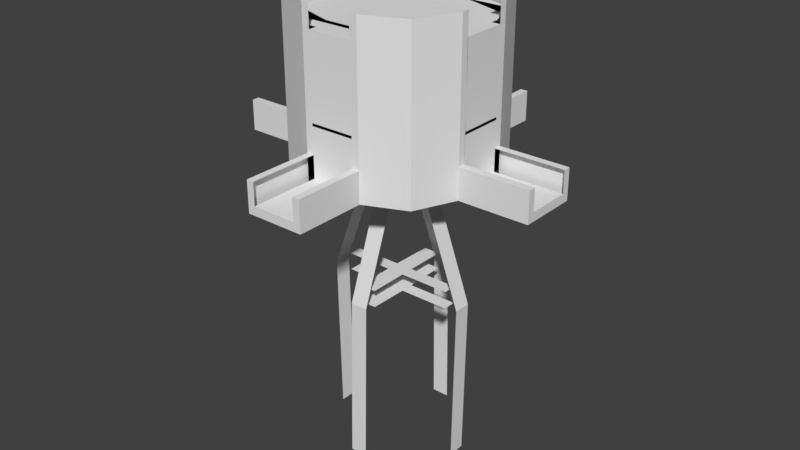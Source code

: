 # Source: AirgunQuad_Skybox.blend  (saved by Blender 2.78.0; exported with 4.5.12 LTS)
import bpy
from mathutils import Matrix  # noqa: F401  (used for matrix-valued properties, if any)

bpy.ops.wm.read_factory_settings(use_empty=True)
scene = bpy.context.scene
scene.name = 'Scene'

# ---- collections
col_collection_1 = bpy.data.collections.new('Collection 1'); scene.collection.children.link(col_collection_1)

# ---- materials (node trees are filled in below, after node groups)
mat_material = bpy.data.materials.new('Material')
mat_material.alpha_threshold = 0.0
mat_material.use_transparent_shadow = False
mat_material.roughness = 0.5
mat_material.line_color = (0.0, 0.0, 0.0, 1.0)

# ---- material node trees

# ---- world
world_world = bpy.data.worlds.new('World'); scene.world = world_world
world_world.color = (0.05088, 0.05088, 0.05088)
world_world.use_sun_shadow = False
world_world.sun_shadow_jitter_overblur = 0.0
world_world.cycles.sampling_method = 'MANUAL'

# ---- meshes
me_cube = bpy.data.meshes.new('Cube')
me_cube.from_pydata([(4.0, 4.0, 6.75), (4.0, -4.0, 6.75), (-4.0, -4.0, 6.75), (-4.0, 4.0, 6.75), (4.0, 4.0, 7.25), (4.0, -4.0, 7.25), (-4.0, -4.0, 7.25), (-4.0, 4.0, 7.25), (1.667, 5.0, 6.75), (-1.667, 5.0, 6.75), (1.667, -5.0, 6.75), (-1.667, -5.0, 6.75), (1.667, 5.0, 7.25), (-1.667, 5.0, 7.25), (1.667, -5.0, 7.25), (-1.667, -5.0, 7.25), (5.0, 1.667, 6.75), (5.0, -1.667, 6.75), (-5.0, -1.667, 6.75), (-5.0, 1.667, 6.75), (5.0, 1.667, 7.25), (5.0, -1.667, 7.25), (-5.0, -1.667, 7.25), (-5.0, 1.667, 7.25), (1.667, -1.667, 6.75), (1.667, 1.667, 6.75), (-1.667, -1.667, 6.75), (-1.667, 1.667, 6.75), (-3.767, 4.1, 6.75), (-3.767, -4.1, 6.75), (-3.767, 4.1, 7.25), (-3.767, -4.1, 7.25), (-4.667, 1.667, 6.75), (-4.667, -1.667, 6.75), (-4.15, 3.65, 6.75), (-4.15, 3.65, 7.25), (1.667, 4.5, 6.75), (-1.667, 4.5, 6.75), (4.15, 3.65, 6.75), (4.15, 3.65, 7.25), (-3.902, 3.735, 6.75), (3.65, 4.15, 6.75), (3.65, -4.15, 6.75), (3.65, 4.15, 7.25), (3.65, -4.15, 7.25), (4.5, 1.667, 6.75), (4.5, -1.667, 6.75), (3.778, 3.778, 6.75), (4.15, -3.65, 6.75), (4.15, -3.65, 7.25), (1.667, -4.5, 7.25), (-4.15, -3.65, 6.75), (-4.15, -3.65, 7.25), (1.667, -4.5, 6.75), (-1.667, -4.5, 6.75), (-3.902, -3.735, 6.75), (3.777, -3.778, 6.75), (5.0, 1.25, 6.75), (-5.0, 1.25, 6.75), (5.0, 1.25, 7.25), (-5.0, 1.25, 7.25), (1.667, 1.25, 6.75), (-1.667, 1.25, 6.75), (-4.667, 1.25, 6.75), (-4.667, 1.25, 7.25), (4.5, 1.25, 7.25), (4.5, 1.25, 6.75), (5.0, -1.25, 6.75), (5.0, -1.25, 7.25), (-4.667, -1.25, 7.25), (4.5, -1.25, 7.25), (-5.0, -1.25, 6.75), (-5.0, -1.25, 7.25), (1.667, -1.25, 6.75), (-1.667, -1.25, 6.75), (-4.667, -1.25, 6.75), (4.5, -1.25, 6.75), (1.247, 5.0, 6.75), (1.247, -5.0, 6.75), (1.247, 5.0, 7.25), (1.247, -5.0, 7.25), (1.247, 1.667, 6.75), (1.247, -1.667, 6.75), (1.247, 4.5, 7.25), (1.247, 4.5, 6.75), (1.247, -4.5, 6.75), (1.247, -4.5, 7.25), (1.247, 1.25, 6.75), (1.247, -1.25, 6.75), (-1.253, 5.0, 6.75), (-1.253, -5.0, 6.75), (-1.253, 5.0, 7.25), (-1.253, -5.0, 7.25), (-1.253, 1.667, 6.75), (-1.253, -1.667, 6.75), (-1.253, 4.5, 6.75), (-1.253, -4.5, 6.75), (-1.253, 1.25, 6.75), (-1.253, -1.25, 6.75), (-1.253, 4.5, 7.25), (-1.253, -4.5, 7.25), (4.15, -3.65, 10.0), (4.0, -4.0, 10.0), (-3.767, 4.1, 10.0), (-4.0, 4.0, 10.0), (-3.767, -4.1, 10.0), (-4.0, -4.0, 10.0), (-4.15, 3.65, 10.0), (3.65, 4.15, 10.0), (1.667, 5.0, 10.0), (-1.253, 5.0, 10.0), (-1.667, 5.0, 10.0), (3.65, -4.15, 10.0), (1.667, -5.0, 10.0), (-1.253, -5.0, 10.0), (-1.667, -5.0, 10.0), (1.667, -4.5, 10.0), (4.15, 3.65, 10.0), (5.0, 1.667, 10.0), (5.0, -1.231, 10.0), (5.0, -1.667, 10.0), (-4.15, -3.65, 10.0), (-5.0, -1.667, 10.0), (-5.0, 1.25, 10.0), (-5.0, 1.667, 10.0), (-4.667, -1.25, 10.0), (4.0, 4.0, 10.0), (1.247, 4.5, 10.0), (4.5, -1.25, 10.0), (1.247, -4.5, 10.0), (5.0, 1.25, 10.0), (-4.667, 1.25, 10.0), (4.5, 1.25, 10.0), (-5.0, -1.25, 10.0), (1.247, 5.0, 10.0), (1.247, -5.0, 10.0), (-1.253, 4.5, 10.0), (-1.253, -4.5, 10.0), (4.15, -3.65, 10.5), (4.0, -4.0, 10.5), (-3.767, 4.1, 10.5), (-4.0, 4.0, 10.5), (-3.767, -4.1, 10.5), (-4.0, -4.0, 10.5), (-4.15, 3.65, 10.5), (3.65, 4.15, 10.5), (1.667, 5.0, 10.5), (-1.253, 5.0, 10.5), (-1.667, 5.0, 10.5), (3.65, -4.15, 10.5), (1.667, -5.0, 10.5), (-1.253, -5.0, 10.5), (-1.667, -5.0, 10.5), (1.667, -4.5, 10.5), (4.15, 3.65, 10.5), (5.0, 1.667, 10.5), (5.0, -1.231, 10.5), (5.0, -1.667, 10.5), (-4.15, -3.65, 10.5), (-5.0, -1.667, 10.5), (-5.0, 1.25, 10.5), (-5.0, 1.667, 10.5), (-4.667, -1.25, 10.5), (4.0, 4.0, 10.5), (1.247, 4.5, 10.5), (4.5, -1.25, 10.5), (1.247, -4.5, 10.5), (5.0, 1.25, 10.5), (-4.667, 1.25, 10.5), (4.5, 1.25, 10.5), (-5.0, -1.25, 10.5), (1.247, 5.0, 10.5), (1.247, -5.0, 10.5), (1.247, 5.0, 10.0), (1.247, 4.5, 10.0), (1.247, -4.5, 10.0), (1.247, -5.0, 10.0), (1.247, 5.0, 10.5), (1.247, 4.5, 10.5), (1.247, -4.5, 10.5), (1.247, -5.0, 10.5), (4.5, -1.25, 10.0), (5.0, -1.25, 10.0), (-5.0, -1.25, 10.0), (-4.667, -1.25, 10.0), (4.5, -1.25, 10.5), (5.0, -1.25, 10.5), (-5.0, -1.25, 10.5), (-4.667, -1.25, 10.5), (4.15, -3.65, 11.0), (4.0, -4.0, 11.0), (-3.767, 4.1, 11.0), (-4.0, 4.0, 11.0), (-3.767, -4.1, 11.0), (-4.0, -4.0, 11.0), (-4.15, 3.65, 11.0), (3.65, 4.15, 11.0), (1.667, 5.0, 11.0), (-1.253, 5.0, 11.0), (-1.667, 5.0, 11.0), (3.65, -4.15, 11.0), (1.667, -5.0, 11.0), (-1.253, -5.0, 11.0), (-1.667, -5.0, 11.0), (4.15, 3.65, 11.0), (5.0, 1.667, 11.0), (5.0, -1.231, 11.0), (5.0, -1.667, 11.0), (-4.15, -3.65, 11.0), (-5.0, -1.667, 11.0), (-5.0, 1.25, 11.0), (-5.0, 1.667, 11.0), (-4.667, -1.25, 11.0), (4.0, 4.0, 11.0), (1.247, 4.5, 11.0), (4.5, -1.25, 11.0), (1.247, -4.5, 11.0), (5.0, 1.25, 11.0), (-4.667, 1.25, 11.0), (4.5, 1.25, 11.0), (-5.0, -1.25, 11.0), (1.247, 5.0, 11.0), (1.247, -5.0, 11.0), (1.247, 5.0, 11.0), (1.247, 4.5, 11.0), (1.247, -4.5, 11.0), (1.247, -5.0, 11.0), (4.5, -1.25, 11.0), (5.0, -1.23, 11.0), (-5.0, -1.25, 11.0), (-4.667, -1.25, 11.0), (1.247, -1.234, 10.5), (-1.253, -1.234, 10.5), (1.247, -1.234, 11.0), (-1.253, -1.234, 11.0), (4.15, -3.65, 12.0), (4.0, -4.0, 12.0), (-3.767, 4.1, 12.0), (-4.0, 4.0, 12.0), (-3.767, -4.1, 12.0), (-4.0, -4.0, 12.0), (-4.15, 3.65, 12.0), (3.65, 4.15, 12.0), (1.667, 5.0, 12.0), (-1.253, 5.0, 12.0), (-1.667, 5.0, 12.0), (3.65, -4.15, 12.0), (1.667, -5.0, 12.0), (-1.253, -5.0, 12.0), (-1.667, -5.0, 12.0), (4.15, 3.65, 12.0), (5.0, 1.667, 12.0), (5.0, -1.231, 12.0), (5.0, -1.667, 12.0), (-4.15, -3.65, 12.0), (-5.0, -1.667, 12.0), (-5.0, 1.25, 12.0), (-5.0, 1.667, 12.0), (-4.667, -1.25, 12.0), (4.0, 4.0, 12.0), (1.247, 4.5, 12.0), (4.5, -1.25, 12.0), (3.777, -3.778, 12.0), (1.247, -4.5, 12.0), (5.0, 1.25, 12.0), (-5.0, -1.25, 12.0), (1.247, 5.0, 12.0), (1.247, -5.0, 12.0), (1.247, 5.0, 12.0), (1.247, 4.5, 12.0), (1.247, -4.5, 12.0), (1.247, -5.0, 12.0), (4.5, -1.25, 12.0), (5.0, -1.23, 12.0), (-5.0, -1.25, 12.0), (-4.667, -1.25, 12.0), (-0.5, 3.641, -0.2988), (-0.5, 3.299, 0.6409), (0.5, 3.641, -0.2988), (0.5, 3.299, 0.6409), (-0.5, -0.035, 6.877), (-0.5, 0.9047, 7.219), (0.5, 0.9047, 7.219), (0.5, -0.035, 6.877), (0.5, -3.351, -0.2988), (0.5, -3.009, 0.6409), (-0.5, -3.351, -0.2988), (-0.5, -3.009, 0.6409), (0.5, 0.3249, 6.877), (0.5, -0.6148, 7.219), (-0.5, -0.6148, 7.219), (-0.5, 0.3249, 6.877), (5.0, 1.25, 10.15), (4.5, 1.25, 10.15), (4.231, 0.4781, -0.2988), (3.888, 0.4781, 0.6409), (-5.0, 1.25, 10.15), (-5.0, -1.25, 10.15), (4.231, -0.5219, -0.2988), (3.888, -0.5219, 0.6409), (0.5546, 0.4781, 6.877), (1.494, 0.4781, 7.219), (1.494, -0.5219, 7.219), (0.5546, -0.5219, 6.877), (-1.253, -5.0, 10.15), (-1.253, 5.0, 10.15), (-4.173, -0.5219, -0.2988), (-3.831, -0.5219, 0.6409), (1.247, -5.0, 10.15), (1.247, 5.0, 10.15), (-4.173, 0.4781, -0.2988), (-3.831, 0.4781, 0.6409), (-0.4967, -0.5219, 6.877), (-1.436, -0.5219, 7.219), (-1.436, 0.4781, 7.219), (-0.4967, 0.4781, 6.877), (-4.024, -0.4802, -9.696), (1.247, -4.5, 10.15), (-4.024, 0.5198, -9.696), (-1.253, -4.5, 10.15), (4.068, 0.5198, -9.696), (1.247, 4.5, 10.15), (4.068, -0.4802, -9.696), (-1.253, 4.5, 10.15), (0.5072, -3.59, -9.696), (4.5, -1.25, 10.15), (-0.4928, -3.59, -9.696), (-4.667, -1.25, 10.15), (-0.4928, 3.796, -9.696), (5.0, -1.25, 10.15), (0.5072, 3.796, -9.696), (-4.667, 1.25, 10.15), (-0.5, -0.3896, -0.5), (-0.5, -0.3896, 0.5), (-0.5, 0.3604, -0.5), (-0.5, 0.3604, 0.5), (0.5, -0.3896, -0.5), (0.5, -0.3896, 0.5), (0.5, 0.3604, -0.5), (0.5, 0.3604, 0.5), (3.393, 0.3604, 0.5), (3.393, 0.3604, -0.5), (3.393, -0.3896, -0.5), (3.393, -0.3896, 0.5), (-3.211, 0.3604, -0.5), (-3.211, -0.3896, -0.5), (-3.211, -0.3896, 0.5), (-3.211, 0.3604, 0.5), (-0.4835, -2.645, -0.4835), (-0.4835, -2.645, 0.4835), (0.4835, -2.645, 0.4835), (0.4835, -2.645, -0.4835), (-0.4698, 2.768, 0.4698), (-0.4698, 2.768, -0.4698), (0.4698, 2.768, -0.4698), (0.4698, 2.768, 0.4698), (-3.767, 4.1, 13.75), (-4.0, 4.0, 13.75), (-3.767, -4.1, 13.75), (-4.0, -4.0, 13.75), (-4.15, 3.65, 13.75), (3.65, 4.15, 13.75), (1.667, 5.0, 13.75), (-1.253, 5.0, 13.75), (-1.667, 5.0, 13.75), (3.65, -4.15, 13.75), (1.667, -5.0, 13.75), (-1.253, -5.0, 13.75), (-1.667, -5.0, 13.75), (4.15, 3.65, 13.75), (5.0, 1.667, 13.75), (5.0, -1.231, 13.75), (5.0, -1.667, 13.75), (-4.15, -3.65, 13.75), (-5.0, -1.667, 13.75), (-5.0, 1.25, 13.75), (-5.0, 1.667, 13.75), (-4.667, -1.25, 13.75), (4.0, 4.0, 13.75), (1.247, 4.5, 13.75), (4.5, -1.25, 13.75), (3.777, -3.778, 13.75), (4.15, -3.65, 13.75), (1.247, -4.5, 13.75), (5.0, 1.25, 13.75), (-5.0, -1.25, 13.75), (1.247, 5.0, 13.75), (1.247, -5.0, 13.75), (1.247, 5.0, 13.75), (1.247, 4.5, 13.75), (1.247, -4.5, 13.75), (1.247, -5.0, 13.75), (4.5, -1.25, 13.75), (5.0, -1.25, 13.75), (-5.0, -1.25, 13.75), (-4.667, -1.25, 13.75), (-3.767, 4.1, 14.25), (-4.0, 4.0, 14.25), (-3.767, -4.1, 14.25), (-4.0, -4.0, 14.25), (-4.15, 3.65, 14.25), (3.65, 4.15, 14.25), (1.667, 5.0, 14.25), (-1.253, 5.0, 14.25), (-1.667, 5.0, 14.25), (3.65, -4.15, 14.25), (1.667, -5.0, 14.25), (-1.253, -5.0, 14.25), (-1.667, -5.0, 14.25), (4.15, 3.65, 14.25), (5.0, 1.667, 14.25), (5.0, -1.231, 14.25), (5.0, -1.667, 14.25), (-4.15, -3.65, 14.25), (-5.0, -1.667, 14.25), (-5.0, 1.25, 14.25), (-5.0, 1.667, 14.25), (-4.667, 1.667, 14.25), (-4.667, -1.667, 14.25), (-4.667, -1.25, 14.25), (-3.902, 3.735, 14.25), (-3.902, -3.735, 14.25), (4.0, 4.0, 14.25), (3.778, 3.777, 14.25), (1.247, 4.5, 14.25), (4.5, -1.25, 14.25), (3.777, -3.778, 14.25), (4.15, -3.65, 14.25), (1.247, -4.5, 14.25), (5.0, 1.25, 14.25), (-4.667, 1.25, 14.25), (-5.0, -1.25, 14.25), (1.247, 5.0, 14.25), (1.247, -5.0, 14.25), (1.247, 5.0, 14.25), (1.247, 4.5, 14.25), (1.247, -4.5, 14.25), (1.247, -5.0, 14.25), (4.5, -1.25, 14.25), (5.0, -1.25, 14.25), (-5.0, -1.25, 14.25), (-4.667, -1.25, 14.25), (-3.767, 4.1, 14.75), (-4.0, 4.0, 14.75), (-3.767, -4.1, 14.75), (-4.0, -4.0, 14.75), (-4.15, 3.65, 14.75), (3.65, 4.15, 14.75), (1.667, 5.0, 14.75), (-1.253, 5.0, 14.75), (-1.667, 5.0, 14.75), (3.65, -4.15, 14.75), (1.667, -5.0, 14.75), (-1.253, -5.0, 14.75), (-1.667, -5.0, 14.75), (1.667, -4.5, 14.75), (-1.667, -4.5, 14.75), (4.15, 3.65, 14.75), (5.0, 1.667, 14.75), (5.0, -1.231, 14.75), (5.0, -1.667, 14.75), (-4.15, -3.65, 14.75), (-5.0, -1.667, 14.75), (-5.0, 1.25, 14.75), (-5.0, 1.667, 14.75), (4.5, 1.667, 14.75), (4.5, -1.667, 14.75), (-4.667, 1.667, 14.75), (-4.667, -1.667, 14.75), (-4.667, -1.25, 14.75), (-3.902, 3.735, 14.75), (-3.902, -3.735, 14.75), (4.0, 4.0, 14.75), (1.667, 4.5, 14.75), (-1.667, 4.5, 14.75), (3.778, 3.777, 14.75), (1.247, 4.5, 14.75), (4.5, -1.25, 14.75), (3.777, -3.778, 14.75), (4.15, -3.65, 14.75), (1.247, -4.5, 14.75), (5.0, 1.25, 14.75), (-4.667, 1.25, 14.75), (4.5, 1.25, 14.75), (-5.0, -1.25, 14.75), (1.247, 5.0, 14.75), (1.247, -5.0, 14.75), (-1.253, 4.5, 14.75), (-1.253, -4.5, 14.75), (1.247, 5.0, 14.75), (1.247, 4.5, 14.75), (1.247, -4.5, 14.75), (1.247, -5.0, 14.75), (4.5, -1.25, 14.75), (5.0, -1.25, 14.75), (-5.0, -1.25, 14.75), (-4.667, -1.25, 14.75), (4.15, -3.65, 13.75), (4.0, -4.0, 13.75), (3.65, -4.15, 13.75), (3.777, -3.778, 13.75), (4.15, -3.65, 14.75), (4.0, -4.0, 14.75), (3.65, -4.15, 14.75), (3.777, -3.778, 14.75), (-4.707, -1.25, 14.25), (-4.707, -1.25, 14.75), (-4.707, 1.667, 14.75), (-4.707, 1.667, 14.25), (-4.707, -1.667, 14.25), (-3.944, 3.778, 14.25), (-3.944, -3.777, 14.25), (-4.707, 1.25, 14.25), (-4.707, 1.25, 14.75), (-4.707, -1.25, 14.25), (-4.707, -1.25, 14.75), (-4.707, -1.667, 14.75), (-3.944, 3.778, 14.75), (-3.944, -3.777, 14.75), (-3.902, -2.664, 14.25), (-1.667, -3.429, 14.25), (1.247, -3.429, 14.25), (1.667, -3.429, 14.25), (3.777, -2.706, 14.25), (-1.253, -3.429, 14.25), (1.247, -3.429, 14.25), (-3.902, -2.664, 14.75), (-1.667, -3.429, 14.75), (1.247, -3.429, 14.75), (1.667, -3.429, 14.75), (3.777, -2.706, 14.75), (-1.253, -3.429, 14.75), (1.247, -3.429, 14.75), (-1.667, 3.573, 14.75), (-3.902, 2.808, 14.25), (1.247, 3.573, 14.25), (3.778, 2.85, 14.25), (-3.902, 2.808, 14.75), (1.247, 3.573, 14.25), (1.247, 3.573, 14.75), (1.667, 3.573, 14.75), (3.778, 2.85, 14.75), (-1.253, 3.573, 14.75), (1.247, 3.573, 14.75), (-3.767, 4.1, 16.0), (-4.0, 4.0, 16.0), (-3.767, -4.1, 16.0), (-4.0, -4.0, 16.0), (-4.15, 3.65, 16.0), (3.65, 4.15, 16.0), (1.667, 5.0, 16.0), (-1.253, 5.0, 16.0), (-1.667, 5.0, 16.0), (3.65, -4.15, 16.0), (1.667, -5.0, 16.0), (-1.253, -5.0, 16.0), (-1.667, -5.0, 16.0), (1.667, -4.5, 16.0), (-1.667, -4.5, 16.0), (4.15, 3.65, 16.0), (5.0, 1.667, 16.0), (5.0, -1.231, 16.0), (5.0, -1.667, 16.0), (-4.15, -3.65, 16.0), (-5.0, -1.667, 16.0), (-5.0, 1.25, 16.0), (-5.0, 1.667, 16.0), (4.5, 1.667, 16.0), (4.5, -1.667, 16.0), (-4.667, 1.667, 16.0), (-4.667, -1.667, 16.0), (-4.667, -1.25, 16.0), (-3.902, 3.735, 16.0), (-3.902, -3.735, 16.0), (4.0, 4.0, 16.0), (1.667, 4.5, 16.0), (-1.667, 4.5, 16.0), (3.778, 3.777, 16.0), (1.247, 4.5, 16.0), (4.5, -1.25, 16.0), (3.777, -3.778, 16.0), (4.15, -3.65, 16.0), (1.247, -4.5, 16.0), (5.0, 1.25, 16.0), (-4.667, 1.25, 16.0), (4.5, 1.25, 16.0), (-5.0, -1.25, 16.0), (1.247, 5.0, 16.0), (1.247, -5.0, 16.0), (-1.253, 4.5, 16.0), (-1.253, -4.5, 16.0), (4.15, -3.65, 16.0), (4.0, -4.0, 16.0), (3.65, -4.15, 16.0), (3.777, -3.778, 16.0), (-9.0, 1.25, 6.75), (-9.0, 1.667, 6.75), (-9.0, 1.25, 7.25), (-9.0, 1.667, 7.25), (-9.0, -1.667, 7.25), (-9.0, -1.667, 6.75), (-9.0, -1.25, 6.75), (-9.0, -1.25, 7.25), (-1.253, -9.0, 6.75), (-1.667, -9.0, 6.75), (-1.253, -9.0, 7.25), (-1.667, -9.0, 7.25), (1.667, -9.0, 7.25), (1.667, -9.0, 6.75), (1.247, -9.0, 6.75), (1.247, -9.0, 7.25), (-1.253, 9.0, 6.75), (-1.667, 9.0, 6.75), (-1.253, 9.0, 7.25), (-1.667, 9.0, 7.25), (1.667, 9.0, 6.75), (1.667, 9.0, 7.25), (1.247, 9.0, 6.75), (1.247, 9.0, 7.25), (9.0, -1.25, 6.75), (9.0, -1.667, 6.75), (9.0, -1.25, 7.25), (9.0, -1.667, 7.25), (9.0, 1.667, 7.25), (9.0, 1.667, 6.75), (9.0, 1.25, 6.75), (9.0, 1.25, 7.25), (-1.253, 5.0, 8.5), (-1.667, 5.0, 8.5), (-1.253, -5.0, 8.5), (-1.667, -5.0, 8.5), (5.0, -1.25, 8.5), (5.0, -1.667, 8.5), (-5.0, 1.25, 8.5), (-5.0, 1.667, 8.5), (5.0, 1.667, 8.5), (5.0, 1.25, 8.5), (9.0, 1.25, 8.5), (-9.0, -1.667, 8.5), (-5.0, -1.667, 8.5), (-5.0, -1.25, 8.5), (-9.0, -1.25, 8.5), (9.0, -1.25, 8.5), (1.667, 5.0, 8.5), (1.247, 5.0, 8.5), (1.667, -5.0, 8.5), (1.247, -5.0, 8.5), (1.667, -9.0, 8.5), (-1.667, 9.0, 8.5), (1.247, -9.0, 8.5), (-1.253, 9.0, 8.5), (-9.0, 1.25, 8.5), (-9.0, 1.667, 8.5), (-1.253, -9.0, 8.5), (-1.667, -9.0, 8.5), (1.667, 9.0, 8.5), (1.247, 9.0, 8.5), (9.0, -1.667, 8.5), (9.0, 1.667, 8.5)], [], [(55, 29, 2, 51), (48, 49, 5, 1), (29, 31, 6, 2), (34, 35, 7, 3), (30, 28, 3, 7), (43, 41, 8, 12), (89, 9, 612, 611), (42, 44, 14, 10), (78, 10, 608, 609), (68, 70, 128, 119), (56, 42, 10, 53), (96, 90, 11, 54), (95, 93, 27, 37), (98, 94, 26, 74), (47, 45, 25, 36), (76, 46, 24, 73), (51, 52, 22, 18), (72, 60, 597, 602), (38, 39, 20, 16), (21, 17, 620, 622), (91, 13, 111, 110), (40, 32, 19, 34), (75, 33, 18, 71), (74, 26, 33, 75), (37, 27, 32, 40), (13, 9, 28, 30), (11, 15, 31, 29), (80, 14, 113, 135), (54, 11, 29, 55), (9, 37, 40, 28), (28, 40, 34, 3), (43, 12, 109, 108), (0, 4, 39, 38), (86, 80, 135, 129), (41, 47, 36, 8), (89, 95, 37, 9), (19, 23, 35, 34), (0, 38, 47, 41), (12, 79, 134, 109), (67, 17, 46, 76), (38, 16, 45, 47), (48, 1, 42, 56), (99, 91, 110, 136), (1, 5, 44, 42), (4, 0, 41, 43), (17, 48, 56, 46), (26, 54, 55, 33), (2, 6, 52, 51), (94, 96, 54, 26), (46, 56, 53, 24), (17, 21, 49, 48), (50, 86, 129, 116), (33, 55, 51, 18), (16, 57, 66, 45), (27, 62, 63, 32), (32, 63, 58, 19), (39, 4, 126, 117), (614, 13, 628, 648), (45, 66, 61, 25), (93, 97, 62, 27), (57, 67, 76, 66), (62, 74, 75, 63), (63, 75, 71, 58), (80, 86, 317, 308), (59, 68, 621, 626), (66, 76, 73, 61), (97, 98, 74, 62), (61, 73, 88, 87), (25, 61, 87, 81), (24, 53, 85, 82), (8, 36, 84, 77), (52, 6, 106, 121), (73, 24, 82, 88), (36, 25, 81, 84), (53, 10, 78, 85), (11, 90, 603, 604), (91, 79, 618, 613), (87, 88, 98, 97), (81, 87, 97, 93), (82, 85, 96, 94), (77, 84, 95, 89), (60, 72, 297, 296), (88, 82, 94, 98), (84, 81, 93, 95), (85, 78, 90, 96), (68, 59, 292, 329), (13, 91, 627, 628), (607, 14, 645, 647), (129, 135, 172, 166), (126, 108, 145, 163), (110, 111, 148, 147), (116, 129, 166, 153), (134, 127, 164, 171), (108, 109, 146, 145), (105, 115, 152, 142), (135, 113, 150, 172), (104, 107, 144, 141), (111, 103, 140, 148), (109, 134, 171, 146), (106, 105, 142, 143), (125, 133, 170, 162), (103, 104, 141, 140), (4, 43, 108, 126), (14, 44, 112, 113), (44, 5, 102, 112), (20, 39, 117, 118), (65, 59, 130, 132), (15, 92, 114, 115), (21, 68, 119, 120), (22, 52, 121, 122), (92, 100, 137, 114), (69, 72, 133, 125), (59, 20, 118, 130), (5, 49, 101, 102), (23, 60, 123, 124), (13, 30, 103, 111), (30, 7, 104, 103), (31, 15, 115, 105), (60, 64, 131, 123), (49, 21, 120, 101), (79, 83, 127, 134), (35, 23, 124, 107), (6, 31, 105, 106), (72, 22, 122, 133), (7, 35, 107, 104), (158, 143, 194, 208), (161, 160, 210, 211), (138, 157, 207, 189), (159, 158, 208, 209), (157, 156, 206, 207), (187, 188, 230, 229), (155, 154, 204, 205), (185, 186, 228, 227), (152, 151, 202, 203), (149, 139, 190, 200), (166, 172, 222, 216), (150, 149, 200, 201), (163, 145, 196, 213), (171, 164, 214, 221), (177, 147, 198, 223), (113, 112, 149, 150), (112, 102, 139, 149), (115, 114, 151, 152), (130, 118, 155, 167), (147, 148, 199, 198), (107, 124, 161, 144), (118, 117, 154, 155), (117, 126, 163, 154), (130, 167, 186, 182), (120, 119, 156, 157), (122, 121, 158, 159), (101, 120, 157, 138), (133, 122, 159, 170), (124, 123, 160, 161), (121, 106, 143, 158), (102, 101, 138, 139), (119, 128, 165, 156), (227, 228, 273, 272), (114, 137, 175, 176), (110, 147, 177, 173), (172, 150, 201, 222), (151, 114, 176, 180), (136, 110, 173, 174), (160, 123, 183, 187), (123, 131, 184, 183), (145, 146, 197, 196), (132, 130, 182, 181), (193, 203, 249, 239), (223, 198, 244, 268), (199, 191, 237, 245), (208, 194, 240, 254), (202, 226, 271, 248), (211, 210, 256, 257), (189, 207, 253, 235), (226, 225, 270, 271), (209, 208, 254, 255), (224, 223, 268, 269), (207, 206, 252, 253), (205, 204, 250, 251), (203, 202, 248, 249), (160, 187, 229, 210), (148, 140, 191, 199), (188, 168, 218, 230), (142, 152, 203, 193), (186, 167, 217, 228), (178, 177, 223, 224), (180, 179, 225, 226), (169, 185, 227, 219), (167, 155, 205, 217), (144, 161, 211, 195), (154, 163, 213, 204), (151, 180, 226, 202), (139, 138, 189, 190), (170, 159, 209, 220), (140, 141, 192, 191), (156, 165, 215, 206), (143, 142, 193, 194), (162, 170, 220, 212), (141, 144, 195, 192), (146, 171, 221, 197), (231, 232, 234, 233), (245, 237, 356, 364), (254, 240, 359, 373), (248, 271, 391, 367), (257, 256, 375, 376), (235, 253, 372, 382), (271, 270, 390, 391), (255, 254, 373, 374), (246, 262, 381, 365), (269, 268, 388, 389), (235, 262, 500, 497), (253, 252, 371, 372), (251, 250, 369, 370), (249, 248, 367, 368), (263, 267, 387, 383), (247, 246, 365, 366), (229, 230, 275, 274), (210, 229, 274, 256), (228, 217, 264, 273), (217, 205, 251, 264), (195, 211, 257, 241), (204, 213, 259, 250), (190, 189, 235, 236), (220, 209, 255, 265), (191, 192, 238, 237), (206, 215, 261, 252), (194, 193, 239, 240), (212, 220, 265, 258), (192, 195, 241, 238), (197, 221, 266, 243), (196, 197, 243, 242), (222, 201, 247, 267), (198, 199, 245, 244), (221, 214, 260, 266), (213, 196, 242, 259), (201, 200, 246, 247), (216, 222, 267, 263), (200, 190, 236, 246), (276, 277, 279, 278), (282, 281, 280, 283), (279, 277, 281, 282), (284, 285, 287, 286), (290, 289, 288, 291), (287, 285, 289, 290), (294, 295, 299, 298), (83, 79, 309, 321), (302, 301, 300, 303), (299, 295, 301, 302), (306, 307, 311, 310), (314, 313, 312, 315), (311, 307, 313, 314), (306, 310, 318, 316), (294, 298, 322, 320), (284, 286, 326, 324), (64, 60, 296, 331), (276, 278, 330, 328), (92, 80, 308, 304), (70, 68, 329, 325), (333, 335, 347, 346), (79, 91, 305, 309), (339, 337, 343, 340), (337, 333, 349, 350), (334, 338, 336, 332), (339, 335, 333, 337), (336, 338, 341, 342), (334, 332, 345, 344), (91, 99, 323, 305), (59, 65, 293, 292), (100, 92, 304, 319), (332, 336, 351, 348), (338, 334, 353, 354), (335, 339, 355, 352), (72, 69, 327, 297), (365, 381, 426, 405), (389, 388, 434, 435), (370, 369, 409, 410), (368, 367, 407, 408), (366, 365, 405, 406), (378, 361, 401, 422), (383, 387, 433, 428), (363, 364, 404, 403), (386, 379, 424, 432), (361, 362, 402, 401), (387, 366, 406, 433), (357, 360, 400, 397), (362, 386, 432, 402), (359, 358, 398, 399), (377, 385, 431, 419), (356, 357, 397, 396), (268, 244, 363, 388), (262, 235, 382, 381), (239, 249, 368, 358), (272, 273, 393, 392), (274, 275, 395, 394), (256, 274, 394, 375), (273, 264, 384, 393), (264, 251, 370, 384), (241, 257, 376, 360), (250, 259, 378, 369), (265, 255, 374, 385), (237, 238, 357, 356), (252, 261, 380, 371), (240, 239, 358, 359), (258, 265, 385, 377), (238, 241, 360, 357), (243, 266, 386, 362), (242, 243, 362, 361), (267, 247, 366, 387), (244, 245, 364, 363), (266, 260, 379, 386), (259, 242, 361, 378), (423, 475, 541, 536), (406, 405, 451, 452), (422, 401, 447, 472), (428, 433, 486, 480), (403, 404, 450, 449), (432, 424, 476, 485), (401, 402, 448, 447), (433, 406, 452, 486), (397, 400, 446, 443), (402, 432, 485, 448), (399, 398, 444, 445), (487, 474, 533, 542), (419, 431, 484, 469), (396, 397, 443, 442), (411, 425, 477, 459), (431, 414, 462, 484), (409, 422, 472, 457), (400, 416, 464, 446), (493, 483, 513, 515), (430, 417, 467, 482), (417, 420, 470, 467), (372, 371, 411, 412), (391, 390, 436, 437), (382, 372, 412, 427), (374, 373, 413, 414), (367, 391, 437, 407), (373, 359, 399, 413), (376, 375, 415, 416), (388, 363, 403, 434), (381, 382, 427, 426), (364, 356, 396, 404), (392, 393, 439, 438), (358, 368, 408, 398), (394, 395, 441, 440), (375, 394, 440, 415), (393, 384, 429, 439), (384, 370, 410, 429), (360, 376, 416, 400), (369, 378, 422, 409), (385, 374, 414, 431), (371, 380, 425, 411), (457, 472, 574, 559), (446, 464, 566, 548), (481, 458, 560, 583), (501, 504, 594, 591), (504, 503, 593, 594), (444, 454, 556, 546), (503, 502, 592, 593), (450, 442, 544, 552), (478, 479, 581, 580), (502, 501, 591, 592), (488, 453, 492, 491), (482, 463, 495, 496), (449, 487, 490, 489), (481, 483, 493, 494), (408, 407, 453, 454), (438, 493, 515, 514), (465, 475, 517, 507), (410, 409, 457, 458), (435, 434, 489, 490), (405, 426, 478, 451), (412, 411, 459, 460), (437, 436, 491, 492), (427, 412, 460, 479), (414, 413, 461, 462), (407, 437, 492, 453), (413, 399, 445, 461), (416, 415, 463, 464), (421, 418, 468, 471), (474, 470, 537, 533), (434, 403, 449, 489), (426, 427, 479, 478), (404, 396, 442, 450), (438, 439, 494, 493), (488, 491, 532, 531), (398, 408, 454, 444), (440, 441, 496, 495), (471, 456, 527, 526), (415, 440, 495, 463), (441, 430, 482, 496), (418, 419, 469, 468), (439, 429, 481, 494), (429, 410, 458, 481), (497, 500, 504, 501), (236, 235, 497, 498), (246, 236, 498, 499), (262, 246, 499, 500), (499, 498, 502, 503), (500, 499, 503, 504), (498, 497, 501, 502), (508, 512, 513, 507), (512, 514, 515, 513), (505, 509, 516, 506), (510, 508, 507, 517), (509, 511, 518, 516), (475, 423, 510, 517), (426, 478, 518, 511), (478, 466, 516, 518), (477, 425, 505, 506), (483, 465, 507, 513), (466, 477, 506, 516), (524, 520, 527, 531), (525, 524, 531, 532), (520, 519, 526, 527), (522, 521, 528, 529), (523, 522, 529, 530), (480, 455, 529, 528), (455, 478, 530, 529), (456, 488, 531, 527), (478, 426, 523, 530), (421, 471, 526, 519), (491, 436, 525, 532), (428, 480, 528, 521), (490, 487, 542, 543), (476, 424, 535, 539), (435, 490, 543, 538), (473, 476, 539, 540), (470, 420, 534, 537), (475, 473, 540, 541), (580, 557, 554, 553), (573, 563, 547, 546), (590, 558, 556, 555), (572, 548, 566, 569), (571, 586, 564, 570), (558, 573, 546, 556), (552, 544, 572, 576), (544, 545, 548, 572), (549, 550, 575, 577), (551, 552, 576, 589), (574, 549, 577, 559), (561, 579, 568, 562), (559, 577, 567, 560), (562, 568, 580, 581), (570, 564, 563, 573), (560, 567, 585, 583), (569, 566, 565, 584), (550, 587, 578, 575), (557, 582, 588, 554), (591, 594, 593, 592), (484, 462, 564, 586), (442, 443, 545, 544), (445, 444, 546, 547), (448, 485, 587, 550), (443, 446, 548, 545), (486, 452, 554, 588), (447, 448, 550, 549), (449, 450, 552, 551), (472, 447, 549, 574), (452, 451, 553, 554), (454, 453, 555, 556), (458, 457, 559, 560), (451, 478, 580, 553), (460, 459, 561, 562), (479, 460, 562, 581), (462, 461, 563, 564), (461, 445, 547, 563), (464, 463, 565, 566), (595, 597, 598, 596), (601, 602, 597, 595), (600, 599, 602, 601), (58, 71, 601, 595), (19, 58, 595, 596), (23, 19, 596, 598), (71, 18, 600, 601), (18, 22, 599, 600), (603, 605, 606, 604), (608, 607, 610, 609), (609, 610, 605, 603), (10, 14, 607, 608), (80, 92, 605, 610), (90, 78, 609, 603), (15, 11, 604, 606), (14, 80, 646, 645), (613, 611, 612, 614), (616, 615, 617, 618), (618, 617, 611, 613), (77, 89, 611, 617), (12, 8, 615, 616), (598, 597, 651, 652), (8, 77, 617, 615), (9, 13, 614, 612), (619, 621, 622, 620), (624, 623, 626, 625), (625, 626, 621, 619), (17, 67, 619, 620), (67, 57, 625, 619), (79, 12, 643, 644), (16, 20, 623, 624), (57, 16, 624, 625), (631, 632, 657, 642), (633, 634, 652, 651), (639, 640, 641, 638), (645, 646, 649, 647), (628, 627, 650, 648), (629, 630, 654, 653), (644, 643, 655, 656), (635, 636, 637, 658), (606, 605, 653, 654), (92, 15, 630, 629), (15, 606, 654, 630), (68, 21, 632, 631), (21, 622, 657, 632), (20, 59, 636, 635), (613, 614, 648, 650), (60, 23, 634, 633), (12, 616, 655, 643), (610, 607, 647, 649), (602, 599, 638, 641), (22, 72, 640, 639), (623, 20, 635, 658), (622, 621, 642, 657), (599, 22, 639, 638), (23, 598, 652, 634), (616, 618, 656, 655), (626, 623, 658, 637)])
_uv = me_cube.uv_layers.new(name='UVMap')
_uv.uv.foreach_set('vector', [0.2501, 0.7184, 0.2501, 0.7184, 0.2501, 0.7184, 0.2501, 0.7184, 0.2501, 0.7184, 0.2501, 0.7184, 0.2501, 0.7184, 0.2501, 0.7184, 0.2501, 0.7184, 0.2501, 0.7184, 0.2501, 0.7184, 0.2501, 0.7184, 0.25, 0.7184, 0.25, 0.7184, 0.25, 0.7184, 0.25, 0.7184, 0.25, 0.7184, 0.25, 0.7184, 0.25, 0.7184, 0.25, 0.7184, 0.2502, 0.7184, 0.2502, 0.7184, 0.2501, 0.7184, 0.2502, 0.7184, 0.2501, 0.7184, 0.2501, 0.7184, 0.2501, 0.7184, 0.2501, 0.7184, 0.2501, 0.7184, 0.2501, 0.7184, 0.2501, 0.7184, 0.2501, 0.7184, 0.2501, 0.7184, 0.2501, 0.7184, 0.2501, 0.7184, 0.2501, 0.7184, 0.2501, 0.7184, 0.2501, 0.7184, 0.2501, 0.7184, 0.2501, 0.7184, 0.2501, 0.7184, 0.2501, 0.7184, 0.2501, 0.7184, 0.2501, 0.7184, 0.2501, 0.7184, 0.2501, 0.7184, 0.2501, 0.7184, 0.2501, 0.7184, 0.2501, 0.7184, 0.2501, 0.7184, 0.2501, 0.7184, 0.2501, 0.7184, 0.2501, 0.7184, 0.2501, 0.7184, 0.2501, 0.7184, 0.2501, 0.7184, 0.2502, 0.7184, 0.2502, 0.7184, 0.2501, 0.7184, 0.2501, 0.7184, 0.2501, 0.7184, 0.2501, 0.7184, 0.2501, 0.7184, 0.2501, 0.7184, 0.2501, 0.7184, 0.2501, 0.7184, 0.2501, 0.7184, 0.2501, 0.7184, 0.7346, 0.738, 0.7346, 0.738, 0.7346, 0.738, 0.7346, 0.738, 0.2502, 0.7184, 0.2502, 0.7184, 0.2502, 0.7185, 0.2502, 0.7184, 0.2501, 0.7184, 0.2501, 0.7184, 0.2501, 0.7184, 0.2501, 0.7184, 0.2501, 0.7184, 0.2501, 0.7184, 0.25, 0.7184, 0.25, 0.7184, 0.2501, 0.7184, 0.2501, 0.7184, 0.25, 0.7184, 0.25, 0.7184, 0.2501, 0.7184, 0.2501, 0.7184, 0.2501, 0.7184, 0.2501, 0.7184, 0.2501, 0.7184, 0.2501, 0.7184, 0.2501, 0.7184, 0.2501, 0.7184, 0.2501, 0.7184, 0.2501, 0.7184, 0.2501, 0.7184, 0.2501, 0.7184, 0.2501, 0.7184, 0.2501, 0.7184, 0.25, 0.7184, 0.25, 0.7184, 0.2501, 0.7184, 0.2501, 0.7184, 0.2501, 0.7184, 0.2501, 0.7184, 0.2501, 0.7184, 0.2501, 0.7184, 0.2501, 0.7184, 0.2501, 0.7184, 0.2501, 0.7184, 0.2501, 0.7184, 0.2501, 0.7184, 0.2501, 0.7184, 0.2501, 0.7184, 0.2501, 0.7184, 0.2501, 0.7184, 0.25, 0.7184, 0.25, 0.7184, 0.2501, 0.7184, 0.25, 0.7184, 0.25, 0.7184, 0.2502, 0.7184, 0.2502, 0.7184, 0.2502, 0.7184, 0.2502, 0.7184, 0.2502, 0.7184, 0.2502, 0.7184, 0.2502, 0.7184, 0.2502, 0.7184, 0.2501, 0.7184, 0.2501, 0.7184, 0.2501, 0.7184, 0.2501, 0.7184, 0.2502, 0.7184, 0.2502, 0.7184, 0.2501, 0.7184, 0.2501, 0.7184, 0.2501, 0.7184, 0.2501, 0.7184, 0.2501, 0.7184, 0.2501, 0.7184, 0.25, 0.7184, 0.25, 0.7184, 0.25, 0.7184, 0.25, 0.7184, 0.2502, 0.7184, 0.2502, 0.7184, 0.2502, 0.7184, 0.2502, 0.7184, 0.2502, 0.7184, 0.2501, 0.7184, 0.2502, 0.7184, 0.2502, 0.7184, 0.2501, 0.7184, 0.2501, 0.7184, 0.2501, 0.7184, 0.2501, 0.7184, 0.2502, 0.7184, 0.2502, 0.7184, 0.2502, 0.7184, 0.2502, 0.7184, 0.2501, 0.7184, 0.2501, 0.7184, 0.2501, 0.7184, 0.2501, 0.7184, 0.2501, 0.7184, 0.2501, 0.7184, 0.25, 0.7184, 0.25, 0.7184, 0.2501, 0.7184, 0.2501, 0.7184, 0.2501, 0.7184, 0.2501, 0.7184, 0.2502, 0.7184, 0.2502, 0.7184, 0.2502, 0.7184, 0.2502, 0.7184, 0.2501, 0.7184, 0.2501, 0.7184, 0.2501, 0.7184, 0.2501, 0.7184, 0.2501, 0.7184, 0.2501, 0.7184, 0.2501, 0.7184, 0.2501, 0.7184, 0.2501, 0.7184, 0.2501, 0.7184, 0.2501, 0.7184, 0.2501, 0.7184, 0.2501, 0.7184, 0.2501, 0.7184, 0.2501, 0.7184, 0.2501, 0.7184, 0.2501, 0.7184, 0.2501, 0.7184, 0.2501, 0.7184, 0.2501, 0.7184, 0.2501, 0.7184, 0.2501, 0.7184, 0.2501, 0.7184, 0.2501, 0.7184, 0.2501, 0.7184, 0.2501, 0.7184, 0.2501, 0.7184, 0.2501, 0.7184, 0.2501, 0.7184, 0.2501, 0.7184, 0.2501, 0.7184, 0.2501, 0.7184, 0.2502, 0.7184, 0.2502, 0.7184, 0.2501, 0.7184, 0.2502, 0.7184, 0.2501, 0.7184, 0.2501, 0.7184, 0.2501, 0.7184, 0.2501, 0.7184, 0.2501, 0.7184, 0.2501, 0.7184, 0.2501, 0.7184, 0.25, 0.7184, 0.2502, 0.7184, 0.2502, 0.7184, 0.2502, 0.7184, 0.2502, 0.7184, 0.2501, 0.7184, 0.2501, 0.7184, 0.2501, 0.7184, 0.2501, 0.7184, 0.2502, 0.7184, 0.2501, 0.7184, 0.2501, 0.7184, 0.2501, 0.7184, 0.2501, 0.7184, 0.2501, 0.7184, 0.2501, 0.7184, 0.2501, 0.7184, 0.2502, 0.7184, 0.2501, 0.7184, 0.2501, 0.7184, 0.2501, 0.7184, 0.2501, 0.7184, 0.2501, 0.7184, 0.2501, 0.7184, 0.2501, 0.7184, 0.2501, 0.7184, 0.2501, 0.7184, 0.2501, 0.7184, 0.2501, 0.7184, 0.2501, 0.7184, 0.2501, 0.7184, 0.2501, 0.7184, 0.2501, 0.7184, 0.7346, 0.738, 0.7346, 0.738, 0.7346, 0.738, 0.7346, 0.738, 0.2501, 0.7184, 0.2501, 0.7184, 0.2501, 0.7184, 0.2501, 0.7184, 0.2501, 0.7184, 0.2501, 0.7184, 0.2501, 0.7184, 0.2501, 0.7184, 0.2501, 0.7184, 0.2501, 0.7184, 0.2501, 0.7184, 0.2501, 0.7184, 0.2501, 0.7184, 0.2501, 0.7184, 0.2501, 0.7184, 0.2501, 0.7184, 0.2501, 0.7184, 0.2501, 0.7184, 0.2501, 0.7184, 0.2501, 0.7184, 0.2501, 0.7184, 0.2501, 0.7184, 0.2501, 0.7184, 0.2501, 0.7184, 0.2501, 0.7184, 0.2501, 0.7184, 0.2501, 0.7184, 0.2501, 0.7184, 0.2501, 0.7184, 0.2501, 0.7184, 0.2501, 0.7184, 0.2501, 0.7184, 0.2501, 0.7184, 0.2501, 0.7184, 0.2501, 0.7184, 0.2501, 0.7184, 0.2501, 0.7184, 0.2501, 0.7184, 0.2501, 0.7184, 0.2501, 0.7184, 0.2501, 0.7184, 0.2501, 0.7184, 0.2501, 0.7184, 0.2501, 0.7184, 0.7346, 0.738, 0.7346, 0.738, 0.7346, 0.738, 0.7346, 0.738, 0.2501, 0.7184, 0.2501, 0.7184, 0.2501, 0.7184, 0.2501, 0.7184, 0.2501, 0.7184, 0.2501, 0.7184, 0.2501, 0.7184, 0.2501, 0.7184, 0.2501, 0.7184, 0.2501, 0.7184, 0.2501, 0.7184, 0.2501, 0.7184, 0.2501, 0.7184, 0.2501, 0.7184, 0.2501, 0.7184, 0.2501, 0.7184, 0.2424, 0.7302, 0.2424, 0.7302, 0.2424, 0.7302, 0.2424, 0.7302, 0.2501, 0.7184, 0.2501, 0.7184, 0.2501, 0.7184, 0.2501, 0.7184, 0.2501, 0.7184, 0.2501, 0.7184, 0.2501, 0.7184, 0.2501, 0.7184, 0.2501, 0.7184, 0.2501, 0.7184, 0.2501, 0.7184, 0.2501, 0.7184, 0.2424, 0.7302, 0.2424, 0.7302, 0.2424, 0.7302, 0.2424, 0.7302, 0.2501, 0.7184, 0.2501, 0.7184, 0.2501, 0.7184, 0.2501, 0.7184, 0.2501, 0.7184, 0.2501, 0.7184, 0.2501, 0.7184, 0.2501, 0.7184, 0.2501, 0.7184, 0.2501, 0.7184, 0.2501, 0.7184, 0.2501, 0.7184, 0.2502, 0.7184, 0.2502, 0.7184, 0.2502, 0.7184, 0.2502, 0.7184, 0.25, 0.7184, 0.25, 0.7184, 0.25, 0.7184, 0.25, 0.7184, 0.2501, 0.7184, 0.2501, 0.7184, 0.2501, 0.7184, 0.2501, 0.7184, 0.2502, 0.7184, 0.2502, 0.7184, 0.2502, 0.7184, 0.2502, 0.7184, 0.2502, 0.7184, 0.2502, 0.7184, 0.2502, 0.7184, 0.2502, 0.7184, 0.2501, 0.7184, 0.2501, 0.7184, 0.2501, 0.7184, 0.2501, 0.7184, 0.2501, 0.7184, 0.2501, 0.7184, 0.2501, 0.7184, 0.2501, 0.7184, 0.25, 0.7184, 0.25, 0.7184, 0.25, 0.7184, 0.25, 0.7184, 0.25, 0.7184, 0.25, 0.7184, 0.25, 0.7184, 0.25, 0.7184, 0.2502, 0.7184, 0.2502, 0.7184, 0.2502, 0.7184, 0.2502, 0.7184, 0.2501, 0.7184, 0.2501, 0.7184, 0.2501, 0.7184, 0.2501, 0.7184, 0.2501, 0.7184, 0.2501, 0.7184, 0.2501, 0.7184, 0.2501, 0.7184, 0.25, 0.7184, 0.25, 0.7184, 0.25, 0.7184, 0.25, 0.7184, 0.2502, 0.7184, 0.2502, 0.7184, 0.2502, 0.7184, 0.2502, 0.7184, 0.2501, 0.7184, 0.2501, 0.7184, 0.2501, 0.7184, 0.2501, 0.7184, 0.2501, 0.7184, 0.2501, 0.7184, 0.2501, 0.7184, 0.2501, 0.7184, 0.2502, 0.7185, 0.2502, 0.7184, 0.2502, 0.7184, 0.2503, 0.7184, 0.2502, 0.7184, 0.2502, 0.7184, 0.2503, 0.7184, 0.2502, 0.7184, 0.2501, 0.7184, 0.2501, 0.7184, 0.2501, 0.7184, 0.2501, 0.7184, 0.2501, 0.7184, 0.2501, 0.7184, 0.2501, 0.7184, 0.2501, 0.7184, 0.2501, 0.7184, 0.2501, 0.7184, 0.2501, 0.7184, 0.2501, 0.7184, 0.2501, 0.7184, 0.2501, 0.7184, 0.2501, 0.7184, 0.2501, 0.7184, 0.2501, 0.7184, 0.2501, 0.7184, 0.2501, 0.7184, 0.2501, 0.7184, 0.2502, 0.7184, 0.2502, 0.7185, 0.2503, 0.7184, 0.2503, 0.7184, 0.2501, 0.7184, 0.2501, 0.7184, 0.2501, 0.7184, 0.2501, 0.7184, 0.25, 0.7184, 0.25, 0.7184, 0.2499, 0.7184, 0.25, 0.7185, 0.2501, 0.7184, 0.25, 0.7184, 0.25, 0.7184, 0.25, 0.7184, 0.25, 0.7184, 0.25, 0.7184, 0.25, 0.7184, 0.25, 0.7184, 0.2501, 0.7184, 0.2501, 0.7184, 0.2501, 0.7184, 0.2501, 0.7184, 0.25, 0.7184, 0.25, 0.7184, 0.2499, 0.7184, 0.2499, 0.7184, 0.2501, 0.7184, 0.2501, 0.7184, 0.2501, 0.7184, 0.2501, 0.7184, 0.2501, 0.7184, 0.2501, 0.7184, 0.2502, 0.7184, 0.2502, 0.7184, 0.25, 0.7184, 0.25, 0.7184, 0.25, 0.7185, 0.25, 0.7184, 0.2501, 0.7184, 0.2501, 0.7184, 0.2501, 0.7184, 0.2501, 0.7184, 0.2501, 0.7184, 0.2501, 0.7184, 0.2501, 0.7184, 0.2501, 0.7184, 0.25, 0.7184, 0.25, 0.7184, 0.25, 0.7184, 0.25, 0.7184, 0.2501, 0.7184, 0.2501, 0.7184, 0.2501, 0.7184, 0.2501, 0.7184, 0.2499, 0.7184, 0.2499, 0.7185, 0.2499, 0.7185, 0.2499, 0.7184, 0.2501, 0.7184, 0.2501, 0.7184, 0.2501, 0.7184, 0.2501, 0.7184, 0.2501, 0.7184, 0.2501, 0.7184, 0.2501, 0.7184, 0.2501, 0.7184, 0.2501, 0.7184, 0.2501, 0.7184, 0.2501, 0.7184, 0.2501, 0.7184, 0.2497, 0.7184, 0.2498, 0.7184, 0.2498, 0.7184, 0.2498, 0.7184, 0.2503, 0.7184, 0.2502, 0.7184, 0.2502, 0.7184, 0.2503, 0.7184, 0.2503, 0.7184, 0.2503, 0.7184, 0.2503, 0.7184, 0.2503, 0.7184, 0.2501, 0.7184, 0.2501, 0.7184, 0.2501, 0.7184, 0.2501, 0.7184, 0.2501, 0.7184, 0.2501, 0.7184, 0.2501, 0.7184, 0.2501, 0.7184, 0.2501, 0.7184, 0.2501, 0.7184, 0.2501, 0.7184, 0.2501, 0.7184, 0.2501, 0.7184, 0.2501, 0.7184, 0.2501, 0.7184, 0.2501, 0.7184, 0.2502, 0.7184, 0.2502, 0.7184, 0.2502, 0.7184, 0.2502, 0.7184, 0.2502, 0.7184, 0.2502, 0.7184, 0.2502, 0.7184, 0.2502, 0.7184, 0.25, 0.7184, 0.25, 0.7184, 0.25, 0.7184, 0.25, 0.7184, 0.2501, 0.7184, 0.2501, 0.7184, 0.2501, 0.7184, 0.2501, 0.7184, 0.2501, 0.7184, 0.2501, 0.7184, 0.2501, 0.7184, 0.2501, 0.7184, 0.2501, 0.7184, 0.2501, 0.7184, 0.2501, 0.7184, 0.2501, 0.7184, 0.2503, 0.7184, 0.2503, 0.7184, 0.2503, 0.7184, 0.2503, 0.7184, 0.25, 0.7184, 0.25, 0.7184, 0.25, 0.7184, 0.25, 0.7184, 0.25, 0.7184, 0.25, 0.7185, 0.2499, 0.7184, 0.25, 0.7184, 0.2503, 0.7184, 0.2502, 0.7184, 0.2502, 0.7184, 0.2503, 0.7184, 0.2502, 0.7184, 0.2502, 0.7184, 0.2502, 0.7184, 0.2502, 0.7184, 0.2503, 0.7184, 0.2503, 0.7184, 0.2503, 0.7184, 0.2503, 0.7184, 0.2501, 0.7184, 0.2501, 0.7184, 0.2501, 0.7184, 0.2501, 0.7184, 0.2501, 0.7184, 0.2501, 0.7184, 0.2501, 0.7184, 0.2501, 0.7184, 0.2501, 0.7184, 0.2501, 0.7184, 0.2501, 0.7184, 0.2501, 0.7184, 0.2501, 0.7184, 0.2501, 0.7184, 0.2501, 0.7184, 0.2501, 0.7184, 0.25, 0.7185, 0.2499, 0.7184, 0.2499, 0.7185, 0.2499, 0.7184, 0.2501, 0.7184, 0.2501, 0.7184, 0.2501, 0.7184, 0.2501, 0.7184, 0.2501, 0.7184, 0.2501, 0.7184, 0.2501, 0.7184, 0.2501, 0.7184, 0.2501, 0.7184, 0.2501, 0.7184, 0.2501, 0.7184, 0.2501, 0.7184, 0.2503, 0.7184, 0.2503, 0.7184, 0.2503, 0.7184, 0.2503, 0.7184, 0.2501, 0.7184, 0.2501, 0.7184, 0.2501, 0.7184, 0.2501, 0.7184, 0.25, 0.7184, 0.25, 0.7184, 0.25, 0.7184, 0.25, 0.7184, 0.2501, 0.7184, 0.2501, 0.7184, 0.2501, 0.7184, 0.2501, 0.7184, 0.2501, 0.7184, 0.2501, 0.7184, 0.2501, 0.7184, 0.2501, 0.7184, 0.25, 0.7184, 0.25, 0.7184, 0.25, 0.7184, 0.25, 0.7184, 0.2499, 0.7185, 0.2499, 0.7184, 0.2497, 0.7184, 0.2497, 0.7184, 0.2499, 0.7184, 0.2499, 0.7184, 0.2497, 0.7184, 0.2497, 0.7184, 0.2502, 0.7184, 0.2502, 0.7184, 0.2502, 0.7184, 0.2502, 0.7184, 0.2502, 0.7184, 0.2503, 0.7184, 0.2503, 0.7184, 0.2503, 0.7184, 0.2501, 0.7184, 0.2501, 0.7184, 0.2501, 0.7184, 0.2501, 0.7184, 0.25, 0.7184, 0.25, 0.7184, 0.25, 0.7184, 0.25, 0.7184, 0.25, 0.7184, 0.25, 0.7184, 0.25, 0.7184, 0.25, 0.7184, 0.2501, 0.7184, 0.2501, 0.7184, 0.2501, 0.7184, 0.2501, 0.7184, 0.2501, 0.7184, 0.2501, 0.7184, 0.2501, 0.7184, 0.2501, 0.7184, 0.2499, 0.7184, 0.2499, 0.7185, 0.2499, 0.7184, 0.2499, 0.7184, 0.2501, 0.7184, 0.2501, 0.7184, 0.2501, 0.7184, 0.2501, 0.7184, 0.2501, 0.7184, 0.2501, 0.7184, 0.2501, 0.7184, 0.2501, 0.7184, 0.2501, 0.7184, 0.2501, 0.7184, 0.2501, 0.7184, 0.2501, 0.7184, 0.25, 0.7184, 0.25, 0.7184, 0.25, 0.7184, 0.25, 0.7184, 0.2501, 0.7184, 0.2501, 0.7184, 0.2501, 0.7184, 0.2501, 0.7184, 0.2503, 0.7184, 0.2502, 0.7184, 0.2502, 0.7184, 0.2503, 0.7184, 0.2501, 0.7184, 0.2501, 0.7184, 0.2501, 0.7184, 0.2501, 0.7184, 0.2499, 0.7185, 0.2497, 0.7184, 0.2498, 0.7184, 0.2499, 0.7185, 0.25, 0.7184, 0.25, 0.7184, 0.25, 0.7184, 0.25, 0.7184, 0.2497, 0.7185, 0.2498, 0.7185, 0.2498, 0.7185, 0.2497, 0.7185, 0.2501, 0.7184, 0.2501, 0.7184, 0.2501, 0.7184, 0.2501, 0.7184, 0.2503, 0.7184, 0.2503, 0.7184, 0.2503, 0.7184, 0.2503, 0.7184, 0.25, 0.7184, 0.25, 0.7184, 0.25, 0.7184, 0.25, 0.7184, 0.2501, 0.7184, 0.2501, 0.7184, 0.2501, 0.7184, 0.2501, 0.7184, 0.2498, 0.7185, 0.2497, 0.7185, 0.2497, 0.7185, 0.2498, 0.7185, 0.2503, 0.7184, 0.2503, 0.7184, 0.2503, 0.7184, 0.2503, 0.7184, 0.25, 0.7184, 0.2499, 0.7184, 0.2499, 0.7184, 0.25, 0.7184, 0.2502, 0.7184, 0.2502, 0.7184, 0.2502, 0.7184, 0.2502, 0.7184, 0.2501, 0.7184, 0.2501, 0.7184, 0.2501, 0.7184, 0.2501, 0.7184, 0.2501, 0.7184, 0.2501, 0.7184, 0.2501, 0.7184, 0.2501, 0.7184, 0.2501, 0.7184, 0.2501, 0.7184, 0.2501, 0.7184, 0.2501, 0.7184, 0.25, 0.7184, 0.25, 0.7184, 0.25, 0.7184, 0.25, 0.7184, 0.2501, 0.7184, 0.2501, 0.7184, 0.2501, 0.7184, 0.2501, 0.7184, 0.2501, 0.7184, 0.2501, 0.7184, 0.2501, 0.7184, 0.2501, 0.7184, 0.2501, 0.7184, 0.2501, 0.7184, 0.2501, 0.7184, 0.2501, 0.7184, 0.25, 0.7184, 0.25, 0.7184, 0.25, 0.7184, 0.25, 0.7184, 0.2502, 0.7184, 0.2502, 0.7184, 0.2502, 0.7184, 0.2502, 0.7184, 0.2501, 0.7184, 0.2501, 0.7184, 0.2501, 0.7184, 0.2501, 0.7184, 0.25, 0.7184, 0.25, 0.7184, 0.25, 0.7184, 0.25, 0.7184, 0.2501, 0.7184, 0.2501, 0.7184, 0.2501, 0.7184, 0.2501, 0.7184, 0.2501, 0.7184, 0.2501, 0.7184, 0.2501, 0.7184, 0.2501, 0.7184, 0.2499, 0.7184, 0.2499, 0.7184, 0.2499, 0.7184, 0.2499, 0.7184, 0.2501, 0.7184, 0.2501, 0.7184, 0.2501, 0.7184, 0.2501, 0.7184, 0.2501, 0.7184, 0.2501, 0.7184, 0.2501, 0.7184, 0.2501, 0.7184, 0.2501, 0.7184, 0.2501, 0.7184, 0.2501, 0.7184, 0.2501, 0.7184, 0.2501, 0.7184, 0.2501, 0.7184, 0.2501, 0.7184, 0.2501, 0.7184, 0.25, 0.7184, 0.25, 0.7184, 0.25, 0.7184, 0.25, 0.7184, 0.2501, 0.7184, 0.2501, 0.7184, 0.2501, 0.7184, 0.2501, 0.7184, 0.2501, 0.7184, 0.2501, 0.7184, 0.2501, 0.7184, 0.2501, 0.7184, 0.2503, 0.7184, 0.2502, 0.7184, 0.2502, 0.7184, 0.2503, 0.7184, 0.2501, 0.7184, 0.2501, 0.7184, 0.2501, 0.7184, 0.2501, 0.7184, 0.2501, 0.7184, 0.2501, 0.7184, 0.2501, 0.7184, 0.2501, 0.7184, 0.2501, 0.7184, 0.2501, 0.7184, 0.2501, 0.7184, 0.2501, 0.7184, 0.2498, 0.7184, 0.2498, 0.7184, 0.2499, 0.7184, 0.2499, 0.7184, 0.2499, 0.7185, 0.2498, 0.7184, 0.2499, 0.7184, 0.2499, 0.7184, 0.2503, 0.7184, 0.2503, 0.7184, 0.2503, 0.7184, 0.2503, 0.7184, 0.2503, 0.7184, 0.2503, 0.7184, 0.2503, 0.7184, 0.2503, 0.7184, 0.25, 0.7184, 0.2499, 0.7184, 0.2499, 0.7184, 0.25, 0.7184, 0.2502, 0.7184, 0.2502, 0.7184, 0.2502, 0.7184, 0.2502, 0.7184, 0.2501, 0.7184, 0.2501, 0.7184, 0.2501, 0.7184, 0.2501, 0.7184, 0.2501, 0.7184, 0.2501, 0.7184, 0.2501, 0.7184, 0.2501, 0.7184, 0.25, 0.7184, 0.25, 0.7184, 0.25, 0.7184, 0.25, 0.7184, 0.2501, 0.7184, 0.2501, 0.7184, 0.2501, 0.7184, 0.2501, 0.7184, 0.2501, 0.7184, 0.2501, 0.7184, 0.2501, 0.7184, 0.2501, 0.7184, 0.2501, 0.7184, 0.2501, 0.7184, 0.2501, 0.7184, 0.2501, 0.7184, 0.25, 0.7184, 0.25, 0.7184, 0.25, 0.7184, 0.25, 0.7184, 0.2502, 0.7184, 0.2502, 0.7184, 0.2502, 0.7184, 0.2502, 0.7184, 0.2502, 0.7184, 0.2502, 0.7184, 0.2502, 0.7184, 0.2502, 0.7184, 0.2501, 0.7184, 0.2501, 0.7184, 0.2501, 0.7184, 0.2501, 0.7184, 0.25, 0.7184, 0.25, 0.7184, 0.25, 0.7184, 0.25, 0.7184, 0.2502, 0.7184, 0.2502, 0.7184, 0.2502, 0.7184, 0.2502, 0.7184, 0.2502, 0.7184, 0.2502, 0.7184, 0.2502, 0.7184, 0.2502, 0.7184, 0.2501, 0.7184, 0.2501, 0.7184, 0.2501, 0.7184, 0.2501, 0.7184, 0.2501, 0.7184, 0.2501, 0.7184, 0.2501, 0.7184, 0.2501, 0.7184, 0.2501, 0.7184, 0.2501, 0.7184, 0.2501, 0.7184, 0.2501, 0.7184, 0.2575, 0.234, 0.2581, 0.234, 0.2581, 0.2347, 0.2575, 0.2347, 0.2497, 0.7184, 0.2503, 0.7184, 0.2503, 0.7191, 0.2497, 0.7191, 0.2575, 0.234, 0.2581, 0.234, 0.2581, 0.2347, 0.2575, 0.2347, 0.2575, 0.234, 0.2581, 0.234, 0.2581, 0.2347, 0.2575, 0.2347, 0.2497, 0.7184, 0.2503, 0.7184, 0.2503, 0.7191, 0.2497, 0.7191, 0.2575, 0.234, 0.2581, 0.234, 0.2581, 0.2347, 0.2575, 0.2347, 0.2575, 0.234, 0.2581, 0.234, 0.2581, 0.2347, 0.2575, 0.2347, 0.2501, 0.7184, 0.2501, 0.7184, 0.2501, 0.7184, 0.2501, 0.7184, 0.2497, 0.7184, 0.2503, 0.7184, 0.2503, 0.7191, 0.2497, 0.7191, 0.2575, 0.234, 0.2581, 0.234, 0.2581, 0.2347, 0.2575, 0.2347, 0.2575, 0.234, 0.2581, 0.234, 0.2581, 0.2347, 0.2575, 0.2347, 0.2497, 0.7184, 0.2503, 0.7184, 0.2503, 0.7191, 0.2497, 0.7191, 0.2575, 0.234, 0.2581, 0.234, 0.2581, 0.2347, 0.2575, 0.2347, 0.2575, 0.234, 0.2581, 0.234, 0.2581, 0.2347, 0.2575, 0.2347, 0.2575, 0.234, 0.2581, 0.234, 0.2581, 0.2347, 0.2575, 0.2347, 0.2575, 0.234, 0.2581, 0.234, 0.2581, 0.2347, 0.2575, 0.2347, 0.25, 0.7184, 0.25, 0.7184, 0.25, 0.7184, 0.25, 0.7184, 0.2575, 0.234, 0.2581, 0.234, 0.2581, 0.2347, 0.2575, 0.2347, 0.2424, 0.7302, 0.2424, 0.7302, 0.2424, 0.7302, 0.2424, 0.7302, 0.2501, 0.7184, 0.2501, 0.7184, 0.2501, 0.7184, 0.2501, 0.7184, 0.2575, 0.234, 0.2581, 0.234, 0.2581, 0.2347, 0.2575, 0.2347, 0.2424, 0.7302, 0.2424, 0.7302, 0.2424, 0.7302, 0.2424, 0.7302, 0.2575, 0.234, 0.2581, 0.234, 0.2581, 0.2347, 0.2575, 0.2347, 0.2575, 0.234, 0.2581, 0.234, 0.2581, 0.2347, 0.2575, 0.2347, 0.2575, 0.234, 0.2581, 0.234, 0.2581, 0.2347, 0.2575, 0.2347, 0.2575, 0.234, 0.2581, 0.234, 0.2581, 0.2347, 0.2575, 0.2347, 0.2575, 0.234, 0.2581, 0.234, 0.2581, 0.2347, 0.2575, 0.2347, 0.2575, 0.234, 0.2581, 0.234, 0.2581, 0.2347, 0.2575, 0.2347, 0.2501, 0.7184, 0.2501, 0.7184, 0.2501, 0.7184, 0.2501, 0.7184, 0.2502, 0.7184, 0.2502, 0.7184, 0.2502, 0.7184, 0.2502, 0.7184, 0.2501, 0.7184, 0.2501, 0.7184, 0.2501, 0.7184, 0.2501, 0.7184, 0.2575, 0.234, 0.2581, 0.234, 0.2581, 0.2347, 0.2575, 0.2347, 0.2575, 0.234, 0.2581, 0.234, 0.2581, 0.2347, 0.2575, 0.2347, 0.2575, 0.234, 0.2581, 0.234, 0.2581, 0.2347, 0.2575, 0.2347, 0.2501, 0.7184, 0.2501, 0.7184, 0.2501, 0.7184, 0.2501, 0.7184, 0.2501, 0.7184, 0.2501, 0.7184, 0.2501, 0.7184, 0.2501, 0.7184, 0.25, 0.7184, 0.25, 0.7184, 0.25, 0.7184, 0.25, 0.7184, 0.2503, 0.7184, 0.2502, 0.7184, 0.2502, 0.7184, 0.2503, 0.7184, 0.2501, 0.7184, 0.2501, 0.7184, 0.2501, 0.7184, 0.2501, 0.7184, 0.2501, 0.7184, 0.2501, 0.7184, 0.2501, 0.7184, 0.2501, 0.7184, 0.2502, 0.7184, 0.2502, 0.7184, 0.2502, 0.7184, 0.2502, 0.7184, 0.2501, 0.7184, 0.2501, 0.7184, 0.2501, 0.7184, 0.2501, 0.7184, 0.25, 0.7184, 0.25, 0.7184, 0.25, 0.7184, 0.25, 0.7184, 0.2502, 0.7184, 0.2502, 0.7184, 0.2502, 0.7184, 0.2502, 0.7184, 0.2502, 0.7184, 0.2502, 0.7184, 0.2502, 0.7184, 0.2502, 0.7184, 0.2501, 0.7184, 0.2501, 0.7184, 0.2501, 0.7184, 0.2501, 0.7184, 0.25, 0.7184, 0.2499, 0.7184, 0.2499, 0.7184, 0.2499, 0.7184, 0.2502, 0.7184, 0.2502, 0.7184, 0.2502, 0.7184, 0.2502, 0.7184, 0.2501, 0.7184, 0.2501, 0.7184, 0.2501, 0.7184, 0.2501, 0.7184, 0.2501, 0.7184, 0.2501, 0.7184, 0.2501, 0.7184, 0.2501, 0.7184, 0.25, 0.7184, 0.25, 0.7184, 0.2499, 0.7184, 0.25, 0.7184, 0.25, 0.7184, 0.25, 0.7184, 0.25, 0.7184, 0.25, 0.7184, 0.2501, 0.7184, 0.2501, 0.7184, 0.2501, 0.7184, 0.2501, 0.7184, 0.2501, 0.7184, 0.2501, 0.7184, 0.2501, 0.7184, 0.2501, 0.7184, 0.2503, 0.7184, 0.2503, 0.7184, 0.2503, 0.7184, 0.2503, 0.7184, 0.2499, 0.7184, 0.2499, 0.7184, 0.2499, 0.7184, 0.2499, 0.7184, 0.2499, 0.7184, 0.2499, 0.7184, 0.2499, 0.7184, 0.2499, 0.7184, 0.2503, 0.7184, 0.2503, 0.7184, 0.2503, 0.7184, 0.2503, 0.7184, 0.2503, 0.7184, 0.2503, 0.7184, 0.2503, 0.7184, 0.2503, 0.7184, 0.25, 0.7184, 0.2499, 0.7184, 0.2499, 0.7184, 0.2499, 0.7184, 0.2502, 0.7184, 0.2502, 0.7184, 0.2502, 0.7184, 0.2502, 0.7184, 0.2501, 0.7184, 0.2501, 0.7184, 0.2501, 0.7184, 0.2501, 0.7184, 0.25, 0.7184, 0.25, 0.7184, 0.25, 0.7184, 0.25, 0.7184, 0.2501, 0.7184, 0.2501, 0.7184, 0.2501, 0.7184, 0.2501, 0.7184, 0.2501, 0.7184, 0.2501, 0.7184, 0.2501, 0.7184, 0.2501, 0.7184, 0.2501, 0.7184, 0.2501, 0.7184, 0.2501, 0.7184, 0.2501, 0.7184, 0.25, 0.7184, 0.25, 0.7184, 0.2499, 0.7184, 0.25, 0.7184, 0.2502, 0.7184, 0.2502, 0.7184, 0.2502, 0.7184, 0.2502, 0.7184, 0.2502, 0.7184, 0.2502, 0.7184, 0.2502, 0.7184, 0.2502, 0.7184, 0.2501, 0.7184, 0.2501, 0.7184, 0.2501, 0.7184, 0.2501, 0.7184, 0.25, 0.7184, 0.25, 0.7184, 0.25, 0.7184, 0.25, 0.7184, 0.2502, 0.7184, 0.2502, 0.7184, 0.2502, 0.7184, 0.2502, 0.7184, 0.2502, 0.7184, 0.2502, 0.7184, 0.2502, 0.7184, 0.2502, 0.7184, 0.2502, 0.7184, 0.2502, 0.7184, 0.2502, 0.7184, 0.2502, 0.7184, 0.2501, 0.7184, 0.2501, 0.7184, 0.2501, 0.7184, 0.2501, 0.7184, 0.2502, 0.7184, 0.2502, 0.7184, 0.2502, 0.7184, 0.2502, 0.7184, 0.2501, 0.7184, 0.2501, 0.7184, 0.2501, 0.7184, 0.2501, 0.7184, 0.25, 0.7184, 0.25, 0.7184, 0.25, 0.7184, 0.25, 0.7184, 0.2502, 0.7184, 0.2502, 0.7184, 0.2502, 0.7184, 0.2502, 0.7184, 0.2502, 0.7184, 0.2502, 0.7184, 0.2502, 0.7184, 0.2502, 0.7184, 0.2501, 0.7184, 0.2501, 0.7184, 0.2501, 0.7184, 0.2501, 0.7184, 0.2499, 0.7184, 0.2499, 0.7184, 0.2499, 0.7184, 0.2499, 0.7184, 0.2502, 0.7184, 0.2502, 0.7184, 0.2502, 0.7184, 0.2502, 0.7184, 0.2501, 0.7184, 0.2501, 0.7184, 0.2501, 0.7184, 0.2501, 0.7184, 0.7342, 0.738, 0.7342, 0.738, 0.7342, 0.738, 0.7342, 0.738, 0.2501, 0.7184, 0.2501, 0.7184, 0.2501, 0.7184, 0.2501, 0.7184, 0.25, 0.7184, 0.2499, 0.7184, 0.2499, 0.7184, 0.2499, 0.7184, 0.2501, 0.7184, 0.2501, 0.7184, 0.2501, 0.7184, 0.2501, 0.7184, 0.2501, 0.7184, 0.2501, 0.7184, 0.2501, 0.7184, 0.2501, 0.7184, 0.2502, 0.7184, 0.2502, 0.7184, 0.2502, 0.7184, 0.2502, 0.7184, 0.2499, 0.7184, 0.2499, 0.7184, 0.2499, 0.7184, 0.2499, 0.7184, 0.7342, 0.738, 0.7342, 0.738, 0.7342, 0.738, 0.7342, 0.738, 0.2499, 0.7184, 0.2499, 0.7184, 0.2499, 0.7184, 0.2499, 0.7184, 0.2499, 0.7184, 0.2499, 0.7184, 0.2499, 0.7184, 0.2499, 0.7184, 0.2501, 0.7184, 0.2501, 0.7184, 0.2501, 0.7184, 0.2501, 0.7184, 0.2501, 0.7184, 0.2501, 0.7184, 0.2501, 0.7184, 0.2501, 0.7184, 0.2501, 0.7184, 0.2501, 0.7184, 0.2501, 0.7184, 0.2501, 0.7184, 0.2501, 0.7184, 0.2501, 0.7184, 0.2501, 0.7184, 0.2501, 0.7184, 0.2501, 0.7184, 0.2501, 0.7184, 0.2501, 0.7184, 0.2501, 0.7184, 0.2501, 0.7184, 0.2501, 0.7184, 0.2501, 0.7184, 0.2501, 0.7184, 0.2499, 0.7184, 0.2499, 0.7184, 0.2499, 0.7184, 0.2499, 0.7184, 0.25, 0.7184, 0.25, 0.7184, 0.25, 0.7184, 0.25, 0.7184, 0.2501, 0.7184, 0.2501, 0.7184, 0.2501, 0.7184, 0.2501, 0.7184, 0.25, 0.7184, 0.25, 0.7184, 0.25, 0.7184, 0.25, 0.7184, 0.2503, 0.7184, 0.2503, 0.7184, 0.2503, 0.7184, 0.2503, 0.7184, 0.2501, 0.7184, 0.2501, 0.7184, 0.2501, 0.7184, 0.2501, 0.7184, 0.2499, 0.7184, 0.2499, 0.7184, 0.2499, 0.7184, 0.2499, 0.7184, 0.2499, 0.7184, 0.2499, 0.7184, 0.2499, 0.7184, 0.2499, 0.7184, 0.2503, 0.7184, 0.2503, 0.7184, 0.2503, 0.7184, 0.2503, 0.7184, 0.2503, 0.7184, 0.2503, 0.7184, 0.2503, 0.7184, 0.2503, 0.7184, 0.2499, 0.7184, 0.2499, 0.7184, 0.2499, 0.7184, 0.2499, 0.7184, 0.2502, 0.7184, 0.2502, 0.7184, 0.2502, 0.7184, 0.2502, 0.7184, 0.2501, 0.7184, 0.2501, 0.7184, 0.2501, 0.7184, 0.2501, 0.7184, 0.2501, 0.7184, 0.2501, 0.7184, 0.2501, 0.7184, 0.2501, 0.7184, 0.2502, 0.7184, 0.2502, 0.7184, 0.2502, 0.7184, 0.2502, 0.7184, 0.2499, 0.7184, 0.2499, 0.7184, 0.2499, 0.7184, 0.2499, 0.7184, 0.2503, 0.7184, 0.2503, 0.7184, 0.2502, 0.7184, 0.2502, 0.7184, 0.2501, 0.7184, 0.2501, 0.7184, 0.2501, 0.7184, 0.2501, 0.7184, 0.2501, 0.7184, 0.2501, 0.7184, 0.2501, 0.7184, 0.2501, 0.7184, 0.2501, 0.7184, 0.2501, 0.7184, 0.2501, 0.7184, 0.2501, 0.7184, 0.2501, 0.7184, 0.2501, 0.7184, 0.2501, 0.7184, 0.2501, 0.7184, 0.25, 0.7184, 0.2499, 0.7184, 0.2499, 0.7184, 0.25, 0.7184, 0.2501, 0.7184, 0.2501, 0.7184, 0.2501, 0.7184, 0.2501, 0.7184, 0.2501, 0.7184, 0.2501, 0.7184, 0.2501, 0.7184, 0.2501, 0.7184, 0.7342, 0.738, 0.7342, 0.738, 0.7342, 0.738, 0.7342, 0.738, 0.7342, 0.738, 0.7342, 0.738, 0.7342, 0.738, 0.7342, 0.738, 0.7342, 0.738, 0.7342, 0.738, 0.7342, 0.738, 0.7342, 0.738, 0.7342, 0.738, 0.7342, 0.738, 0.7342, 0.738, 0.7342, 0.738, 0.2501, 0.7184, 0.2501, 0.7184, 0.2501, 0.7184, 0.2501, 0.7184, 0.2503, 0.7184, 0.2503, 0.7184, 0.2502, 0.7184, 0.2502, 0.7184, 0.7342, 0.738, 0.7342, 0.738, 0.7342, 0.738, 0.7342, 0.738, 0.2503, 0.7184, 0.2502, 0.7184, 0.2502, 0.7184, 0.2503, 0.7184, 0.25, 0.7184, 0.25, 0.7184, 0.25, 0.7184, 0.25, 0.7184, 0.2501, 0.7184, 0.2501, 0.7184, 0.2501, 0.7184, 0.2501, 0.7184, 0.2501, 0.7184, 0.2501, 0.7184, 0.2501, 0.7184, 0.2501, 0.7184, 0.2501, 0.7184, 0.2501, 0.7184, 0.2501, 0.7184, 0.2501, 0.7184, 0.2501, 0.7184, 0.2501, 0.7184, 0.2501, 0.7184, 0.2501, 0.7184, 0.2501, 0.7184, 0.2501, 0.7184, 0.2501, 0.7184, 0.2501, 0.7184, 0.2501, 0.7184, 0.2501, 0.7184, 0.2501, 0.7184, 0.2501, 0.7184, 0.2501, 0.7184, 0.2501, 0.7184, 0.2501, 0.7184, 0.2501, 0.7184, 0.2499, 0.7184, 0.2499, 0.7184, 0.2499, 0.7184, 0.2499, 0.7184, 0.2501, 0.7184, 0.2501, 0.7184, 0.2501, 0.7184, 0.2501, 0.7184, 0.7342, 0.738, 0.7342, 0.738, 0.7342, 0.738, 0.7342, 0.738, 0.25, 0.7184, 0.25, 0.7184, 0.25, 0.7184, 0.25, 0.7184, 0.2501, 0.7184, 0.2501, 0.7184, 0.2501, 0.7184, 0.2501, 0.7184, 0.25, 0.7184, 0.25, 0.7184, 0.2499, 0.7184, 0.25, 0.7184, 0.2503, 0.7184, 0.2503, 0.7184, 0.2503, 0.7184, 0.2503, 0.7184, 0.7342, 0.738, 0.7342, 0.738, 0.7342, 0.738, 0.7342, 0.738, 0.2501, 0.7184, 0.2501, 0.7184, 0.2501, 0.7184, 0.2501, 0.7184, 0.2499, 0.7184, 0.2499, 0.7184, 0.2499, 0.7184, 0.2499, 0.7184, 0.7342, 0.738, 0.7342, 0.738, 0.7342, 0.738, 0.7342, 0.738, 0.2499, 0.7184, 0.2499, 0.7184, 0.2499, 0.7184, 0.2499, 0.7184, 0.2499, 0.7184, 0.2499, 0.7184, 0.2499, 0.7184, 0.2499, 0.7184, 0.2501, 0.7184, 0.2501, 0.7184, 0.2501, 0.7184, 0.2501, 0.7184, 0.2503, 0.7184, 0.2503, 0.7184, 0.2503, 0.7184, 0.2503, 0.7184, 0.2503, 0.7184, 0.2503, 0.7184, 0.2503, 0.7184, 0.2503, 0.7184, 0.2501, 0.7184, 0.2501, 0.7184, 0.2501, 0.7184, 0.2501, 0.7184, 0.2501, 0.7184, 0.2501, 0.7184, 0.2501, 0.7184, 0.2501, 0.7184, 0.2501, 0.7184, 0.2501, 0.7184, 0.2501, 0.7184, 0.2501, 0.7184, 0.2501, 0.7184, 0.2501, 0.7184, 0.2501, 0.7184, 0.2501, 0.7184, 0.2501, 0.7184, 0.2501, 0.7184, 0.2501, 0.7184, 0.2501, 0.7184, 0.2501, 0.7184, 0.2501, 0.7184, 0.2501, 0.7184, 0.2501, 0.7184, 0.2501, 0.7184, 0.2501, 0.7184, 0.2501, 0.7184, 0.2501, 0.7184, 0.2502, 0.7184, 0.2502, 0.7184, 0.2502, 0.7184, 0.2502, 0.7184, 0.2502, 0.7184, 0.2502, 0.7184, 0.2502, 0.7184, 0.2502, 0.7184, 0.2501, 0.7184, 0.2501, 0.7184, 0.2501, 0.7184, 0.2501, 0.7184, 0.2502, 0.7184, 0.2502, 0.7184, 0.2502, 0.7184, 0.2502, 0.7184, 0.2501, 0.7184, 0.2501, 0.7184, 0.2501, 0.7184, 0.2501, 0.7184, 0.2502, 0.7184, 0.2502, 0.7184, 0.2502, 0.7184, 0.2502, 0.7184, 0.2501, 0.7184, 0.2501, 0.7184, 0.2501, 0.7184, 0.2501, 0.7184, 0.7342, 0.738, 0.7342, 0.738, 0.7342, 0.738, 0.7342, 0.738, 0.2501, 0.7184, 0.2501, 0.7184, 0.2501, 0.7184, 0.2501, 0.7184, 0.7342, 0.738, 0.7342, 0.738, 0.7342, 0.738, 0.7342, 0.738, 0.7342, 0.738, 0.7342, 0.738, 0.7342, 0.738, 0.7342, 0.738, 0.2501, 0.7184, 0.2501, 0.7184, 0.2501, 0.7184, 0.2501, 0.7184, 0.2501, 0.7184, 0.2501, 0.7184, 0.2501, 0.7184, 0.2501, 0.7184, 0.2501, 0.7184, 0.2501, 0.7184, 0.2501, 0.7184, 0.2501, 0.7184, 0.2501, 0.7184, 0.2501, 0.7184, 0.2501, 0.7184, 0.2501, 0.7184, 0.2501, 0.7184, 0.2501, 0.7184, 0.2501, 0.7184, 0.2501, 0.7184, 0.7342, 0.738, 0.7342, 0.738, 0.7342, 0.738, 0.7342, 0.738, 0.7342, 0.738, 0.7342, 0.738, 0.7342, 0.738, 0.7342, 0.738, 0.7342, 0.738, 0.7342, 0.738, 0.7342, 0.738, 0.7342, 0.738, 0.2501, 0.7184, 0.2501, 0.7184, 0.2501, 0.7184, 0.2501, 0.7184, 0.2501, 0.7184, 0.2501, 0.7184, 0.2501, 0.7184, 0.2501, 0.7184, 0.2501, 0.7184, 0.2501, 0.7184, 0.2501, 0.7184, 0.2501, 0.7184, 0.2501, 0.7184, 0.2501, 0.7184, 0.2501, 0.7184, 0.2501, 0.7184, 0.7342, 0.738, 0.7342, 0.738, 0.7342, 0.738, 0.7342, 0.738, 0.2502, 0.7184, 0.2502, 0.7184, 0.2502, 0.7184, 0.2502, 0.7184, 0.25, 0.7184, 0.25, 0.7184, 0.25, 0.7184, 0.25, 0.7184, 0.7342, 0.738, 0.7342, 0.738, 0.7342, 0.738, 0.7342, 0.738, 0.2499, 0.7184, 0.2499, 0.7184, 0.2499, 0.7184, 0.2499, 0.7184, 0.7342, 0.738, 0.7342, 0.738, 0.7342, 0.738, 0.7342, 0.738, 0.2501, 0.7184, 0.2501, 0.7184, 0.2501, 0.7184, 0.2501, 0.7184, 0.2501, 0.7184, 0.2501, 0.7184, 0.2501, 0.7184, 0.2501, 0.7184, 0.2501, 0.7184, 0.2501, 0.7184, 0.2501, 0.7184, 0.2501, 0.7184, 0.2499, 0.7184, 0.2499, 0.7184, 0.2499, 0.7184, 0.2499, 0.7184, 0.2501, 0.7184, 0.2501, 0.7184, 0.2501, 0.7184, 0.2501, 0.7184, 0.2501, 0.7184, 0.2501, 0.7184, 0.2501, 0.7184, 0.2501, 0.7184, 0.25, 0.7184, 0.2499, 0.7184, 0.2499, 0.7184, 0.25, 0.7184, 0.2499, 0.7184, 0.2499, 0.7184, 0.2499, 0.7184, 0.2499, 0.7184, 0.2502, 0.7184, 0.2502, 0.7184, 0.2502, 0.7184, 0.2502, 0.7184, 0.25, 0.7184, 0.25, 0.7184, 0.25, 0.7184, 0.25, 0.7184, 0.2502, 0.7184, 0.2502, 0.7184, 0.2502, 0.7184, 0.2502, 0.7184, 0.2501, 0.7184, 0.2501, 0.7184, 0.2501, 0.7184, 0.2501, 0.7184, 0.2502, 0.7184, 0.2502, 0.7184, 0.2502, 0.7184, 0.2502, 0.7184, 0.2501, 0.7184, 0.2501, 0.7184, 0.2501, 0.7184, 0.2501, 0.7184, 0.2501, 0.7184, 0.2501, 0.7184, 0.2501, 0.7184, 0.2501, 0.7184, 0.2502, 0.7184, 0.2502, 0.7184, 0.2502, 0.7184, 0.2502, 0.7184, 0.2499, 0.7184, 0.2499, 0.7184, 0.2499, 0.7184, 0.2499, 0.7184, 0.2502, 0.7184, 0.2502, 0.7184, 0.2502, 0.7184, 0.2502, 0.7184, 0.2501, 0.7184, 0.2501, 0.7184, 0.2501, 0.7184, 0.2501, 0.7184, 0.2501, 0.7184, 0.2501, 0.7184, 0.2501, 0.7184, 0.2501, 0.7184, 0.2501, 0.7184, 0.2501, 0.7184, 0.2501, 0.7184, 0.2501, 0.7184, 0.2499, 0.7184, 0.2499, 0.7184, 0.2499, 0.7184, 0.2499, 0.7184, 0.2501, 0.7184, 0.2501, 0.7184, 0.2501, 0.7184, 0.2501, 0.7184, 0.2502, 0.7184, 0.2502, 0.7184, 0.2502, 0.7184, 0.2502, 0.7184, 0.2499, 0.7184, 0.2499, 0.7184, 0.2499, 0.7184, 0.2499, 0.7184, 0.2501, 0.7184, 0.2501, 0.7184, 0.2501, 0.7184, 0.2501, 0.7184, 0.2502, 0.7184, 0.2502, 0.7184, 0.2502, 0.7184, 0.2502, 0.7184, 0.25, 0.7184, 0.25, 0.7184, 0.25, 0.7184, 0.25, 0.7184, 0.2502, 0.7184, 0.2502, 0.7184, 0.2502, 0.7184, 0.2502, 0.7184, 0.2501, 0.7184, 0.2501, 0.7184, 0.2501, 0.7184, 0.2501, 0.7184, 0.2501, 0.7184, 0.2501, 0.7184, 0.2501, 0.7184, 0.2501, 0.7184, 0.2503, 0.7184, 0.2502, 0.7184, 0.2502, 0.7184, 0.2502, 0.7184, 0.2501, 0.7184, 0.2501, 0.7184, 0.2501, 0.7184, 0.2501, 0.7184, 0.2501, 0.7184, 0.2501, 0.7184, 0.2501, 0.7184, 0.2501, 0.7184, 0.2501, 0.7184, 0.2501, 0.7184, 0.2501, 0.7184, 0.2501, 0.7184, 0.2501, 0.7184, 0.2501, 0.7184, 0.2501, 0.7184, 0.2501, 0.7184, 0.2501, 0.7184, 0.2501, 0.7184, 0.2501, 0.7184, 0.2501, 0.7184, 0.2499, 0.7184, 0.2499, 0.7184, 0.2499, 0.7184, 0.2499, 0.7184, 0.2501, 0.7184, 0.25, 0.7184, 0.25, 0.7184, 0.25, 0.7184, 0.7346, 0.738, 0.7346, 0.738, 0.7346, 0.738, 0.7346, 0.738, 0.2501, 0.7184, 0.2501, 0.7184, 0.2501, 0.7184, 0.2501, 0.7184, 0.2501, 0.7184, 0.2501, 0.7184, 0.2501, 0.7184, 0.2501, 0.7184, 0.25, 0.7184, 0.2501, 0.7184, 0.2501, 0.7184, 0.25, 0.7184, 0.25, 0.7184, 0.25, 0.7184, 0.25, 0.7184, 0.25, 0.7184, 0.2501, 0.7184, 0.2501, 0.7184, 0.2501, 0.7184, 0.2501, 0.7184, 0.2501, 0.7184, 0.2501, 0.7184, 0.2501, 0.7184, 0.2501, 0.7184, 0.2501, 0.7184, 0.2501, 0.7184, 0.2501, 0.7184, 0.2501, 0.7184, 0.2501, 0.7184, 0.2501, 0.7184, 0.2501, 0.7184, 0.2501, 0.7184, 0.7346, 0.738, 0.7346, 0.738, 0.7346, 0.738, 0.7346, 0.738, 0.2501, 0.7184, 0.2501, 0.7184, 0.2501, 0.7184, 0.2501, 0.7184, 0.7346, 0.738, 0.7346, 0.738, 0.7346, 0.738, 0.7346, 0.738, 0.2501, 0.7184, 0.2501, 0.7184, 0.2501, 0.7184, 0.2501, 0.7184, 0.2501, 0.7184, 0.2501, 0.7184, 0.2501, 0.7184, 0.2501, 0.7184, 0.2501, 0.7184, 0.2501, 0.7184, 0.2501, 0.7184, 0.2501, 0.7184, 0.2501, 0.7184, 0.2501, 0.7184, 0.2501, 0.7184, 0.2501, 0.7184, 0.2502, 0.7184, 0.2501, 0.7184, 0.2501, 0.7184, 0.2501, 0.7184, 0.7346, 0.738, 0.7346, 0.738, 0.7346, 0.738, 0.7346, 0.738, 0.2501, 0.7184, 0.2501, 0.7184, 0.2501, 0.7184, 0.2501, 0.7184, 0.2502, 0.7184, 0.2501, 0.7184, 0.2501, 0.7184, 0.2502, 0.7184, 0.25, 0.7184, 0.25, 0.7184, 0.25, 0.7184, 0.25, 0.7184, 0.2501, 0.7184, 0.2501, 0.7184, 0.2501, 0.7184, 0.2501, 0.7184, 0.2501, 0.7184, 0.2501, 0.7184, 0.2501, 0.7184, 0.2501, 0.7184, 0.2501, 0.7184, 0.2501, 0.7184, 0.2501, 0.7184, 0.2501, 0.7184, 0.2502, 0.7184, 0.2502, 0.7185, 0.2502, 0.7184, 0.2502, 0.7184, 0.7346, 0.738, 0.7346, 0.738, 0.7346, 0.738, 0.7346, 0.738, 0.2501, 0.7184, 0.2501, 0.7184, 0.2501, 0.7184, 0.2501, 0.7184, 0.2501, 0.7184, 0.2502, 0.7184, 0.2502, 0.7184, 0.2501, 0.7184, 0.2501, 0.7184, 0.2502, 0.7184, 0.2502, 0.7184, 0.2501, 0.7184, 0.2502, 0.7184, 0.2502, 0.7185, 0.2502, 0.7185, 0.2502, 0.7184, 0.2502, 0.7184, 0.2502, 0.7184, 0.2502, 0.7184, 0.2502, 0.7184, 0.2501, 0.7184, 0.2501, 0.7184, 0.2501, 0.7184, 0.2501, 0.7184, 0.25, 0.7184, 0.25, 0.7184, 0.25, 0.7184, 0.25, 0.7184, 0.2501, 0.7184, 0.2501, 0.7184, 0.2501, 0.7184, 0.2501, 0.7184, 0.2501, 0.7184, 0.2501, 0.7184, 0.2501, 0.7184, 0.2501, 0.7184, 0.2501, 0.7184, 0.2501, 0.7184, 0.2501, 0.7184, 0.2501, 0.7184, 0.2501, 0.7184, 0.2501, 0.7184, 0.2501, 0.7184, 0.2501, 0.7184, 0.2501, 0.7184, 0.2502, 0.7184, 0.2502, 0.7184, 0.2501, 0.7184, 0.2502, 0.7185, 0.2502, 0.7184, 0.2502, 0.7184, 0.2502, 0.7185, 0.2501, 0.7184, 0.2501, 0.7184, 0.2501, 0.7184, 0.2501, 0.7184, 0.2501, 0.7184, 0.2501, 0.7184, 0.2501, 0.7184, 0.2501, 0.7184, 0.2501, 0.7184, 0.2501, 0.7184, 0.2501, 0.7184, 0.2501, 0.7184, 0.2501, 0.7184, 0.2501, 0.7184, 0.2501, 0.7184, 0.2501, 0.7184, 0.2501, 0.7184, 0.2501, 0.7184, 0.2501, 0.7184, 0.2501, 0.7184, 0.2502, 0.7185, 0.2502, 0.7184, 0.2502, 0.7184, 0.2502, 0.7185, 0.2501, 0.7184, 0.2501, 0.7184, 0.2501, 0.7184, 0.2501, 0.7184, 0.25, 0.7184, 0.25, 0.7184, 0.25, 0.7184, 0.25, 0.7184, 0.2502, 0.7184, 0.2502, 0.7184, 0.2502, 0.7184, 0.2502, 0.7184, 0.2501, 0.7184, 0.2501, 0.7184, 0.2501, 0.7184, 0.2501, 0.7184, 0.2501, 0.7184, 0.2501, 0.7184, 0.2501, 0.7184, 0.2501, 0.7184, 0.2501, 0.7184, 0.2501, 0.7184, 0.2501, 0.7184, 0.2501, 0.7184, 0.2502, 0.7185, 0.2502, 0.7185, 0.2502, 0.7185, 0.2502, 0.7185, 0.2501, 0.7184, 0.2501, 0.7184, 0.2501, 0.7184, 0.2501, 0.7184, 0.2501, 0.7184, 0.2501, 0.7184, 0.2501, 0.7184, 0.2501, 0.7184, 0.25, 0.7184, 0.25, 0.7184, 0.25, 0.7184, 0.25, 0.7184, 0.2502, 0.7184, 0.2501, 0.7184, 0.2501, 0.7184, 0.2502, 0.7184, 0.2502, 0.7184, 0.2502, 0.7185, 0.2502, 0.7185, 0.2502, 0.7184])
me_cube.materials.append(mat_material)
me_cube.use_remesh_preserve_volume = False
me_cube.use_remesh_preserve_attributes = False
me_cube.use_mirror_vertex_groups = False
me_cube.update()

# ---- objects
ob_airgun_quad_skybox = bpy.data.objects.new('Airgun Quad Skybox', me_cube)

# ---- transforms, parenting, visibility, modifiers, constraints
ob_airgun_quad_skybox.location = (0.0, 0.0, 0.0)
ob_airgun_quad_skybox.lock_rotations_4d = False
ob_airgun_quad_skybox.empty_display_type = 'ARROWS'
ob_airgun_quad_skybox.lineart.crease_threshold = 0.0

# ---- collection membership
col_collection_1.objects.link(ob_airgun_quad_skybox)

# ---- scene / render settings (as saved in the file)
scene.frame_start = 1; scene.frame_end = 250; scene.frame_set(1)
scene.render.engine = 'BLENDER_EEVEE_NEXT'
scene.render.resolution_percentage = 50
scene.render.dither_intensity = 0.0
scene.cycles.use_denoising = False
scene.cycles.samples = 128
scene.cycles.sampling_pattern = 'TABULATED_SOBOL'
scene.cycles.light_sampling_threshold = 0.0
scene.cycles.use_adaptive_sampling = False
scene.cycles.use_light_tree = False
scene.cycles.blur_glossy = 0.0
scene.cycles.sample_clamp_indirect = 0.0
scene.view_settings.view_transform = 'Standard'
bpy.context.view_layer.update()

# ---- added for rendering (the .blend has no active camera and no usable light): camera, sun
cam_auto = bpy.data.cameras.new('AutoCamera')
cam_auto.lens = 50.0
cam_auto.sensor_width = 36.0
cam_auto.clip_end = 1000.0
ob_auto_camera = bpy.data.objects.new('AutoCamera', cam_auto)
scene.collection.objects.link(ob_auto_camera)
ob_auto_camera.location = (33.4654, -40.1585, 29.9245)
ob_auto_camera.rotation_euler = (1.09748, -7.21219e-08, 0.694738)
scene.camera = ob_auto_camera
light_auto_sun = bpy.data.lights.new('AutoSun', 'SUN')
light_auto_sun.energy = 3.0
light_auto_sun.angle = 0.0523599
ob_auto_sun = bpy.data.objects.new('AutoSun', light_auto_sun)
scene.collection.objects.link(ob_auto_sun)
ob_auto_sun.rotation_euler = (0.872665, 0.174533, 0.523599)
bpy.context.view_layer.update()
